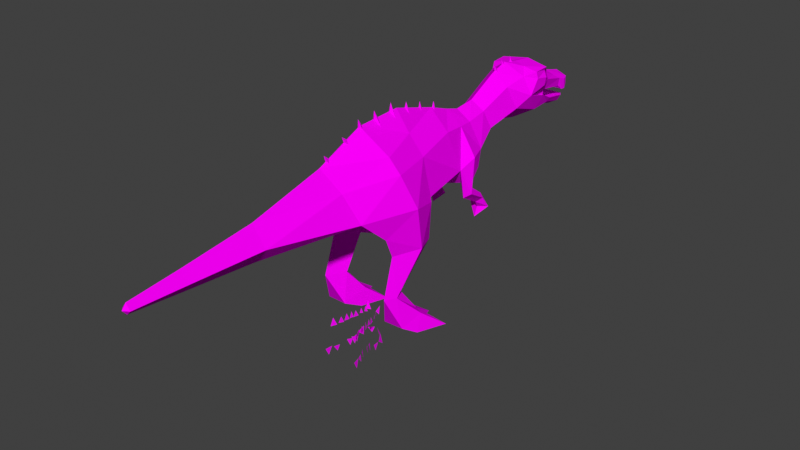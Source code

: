 # Source: Suchomimus_Baby_Roar.blend  (saved by Blender 4.3.34; exported with 4.5.12 LTS)
import bpy
from mathutils import Matrix  # noqa: F401  (used for matrix-valued properties, if any)

bpy.ops.wm.read_factory_settings(use_empty=True)
scene = bpy.context.scene
scene.name = 'Scene'

# ---- collections
col_collection = bpy.data.collections.new('Collection'); scene.collection.children.link(col_collection)

# ---- images (referenced by path relative to the original .blend; pixels are not part of the script)
import os
ASSET_DIR = os.environ.get("B2B_ASSET_DIR", "")  # directory of the original .blend (textures are referenced by path, not embedded)
HERE = os.path.dirname(os.path.abspath(__file__))  # packed textures are extracted next to this script under _unpacked/

def load_image(name, relpath, width, height, colorspace="sRGB"):
    """Load a texture the original file referenced (path relative to the .blend, or extracted next to this script)."""
    p = next((c for c in (os.path.join(HERE, relpath), os.path.join(ASSET_DIR, relpath)) if relpath and os.path.exists(c)), "")
    if p:
        img = bpy.data.images.load(p, check_existing=True)
        img.name = name
    else:  # same state as the original file: an image datablock whose file is absent (Cycles renders it pink)
        img = bpy.data.images.new(name, width, height)
        img.source = "FILE"
        img.filepath = "//" + (relpath or name)
    img.colorspace_settings.name = colorspace
    return img
img_suchomimus_evo_4_jpg = load_image('Suchomimus evo 4.jpg', 'Suchomimus evo 4.jpg', 1024, 1024, 'sRGB')

# ---- materials (node trees are filled in below, after node groups)
mat_material1_006 = bpy.data.materials.new('material1.006')
mat_material1_006.use_transparent_shadow = False
mat_material1_006.roughness = 1.0
mat_material1_007 = bpy.data.materials.new('material1.007')
mat_material1_007.use_transparent_shadow = False
mat_material1_007.roughness = 1.0

# ---- material node trees
mat_material1_006.use_nodes = True; mat_material1_006.node_tree.nodes.clear()
_N = mat_material1_006.node_tree.nodes; _L = mat_material1_006.node_tree.links
n0 = _N.new('ShaderNodeBsdfPrincipled'); n0.name = 'Principled BSDF'; n0.location = (0, 300)
n0.inputs[2].default_value = 1.0
n0.inputs[13].default_value = 0.0
n1 = _N.new('ShaderNodeOutputMaterial'); n1.name = 'Material Output'; n1.location = (280, 300)
n2 = _N.new('ShaderNodeTexImage'); n2.name = 'Image Texture'; n2.location = (-480, 300)
n2.image = img_suchomimus_evo_4_jpg
_L.new(n2.outputs[0], n0.inputs[0])
_L.new(n0.outputs[0], n1.inputs[0])
n1.is_active_output = True
mat_material1_007.use_nodes = True; mat_material1_007.node_tree.nodes.clear()
_N = mat_material1_007.node_tree.nodes; _L = mat_material1_007.node_tree.links
n0 = _N.new('ShaderNodeBsdfPrincipled'); n0.name = 'Principled BSDF'; n0.location = (0, 300)
n0.inputs[2].default_value = 1.0
n0.inputs[13].default_value = 0.0
n1 = _N.new('ShaderNodeOutputMaterial'); n1.name = 'Material Output'; n1.location = (280, 300)
n2 = _N.new('ShaderNodeTexImage'); n2.name = 'Image Texture'; n2.location = (-480, 300)
n2.image = img_suchomimus_evo_4_jpg
_L.new(n2.outputs[0], n0.inputs[0])
_L.new(n0.outputs[0], n1.inputs[0])
n1.is_active_output = True

# ---- world
world_world = bpy.data.worlds.new('World'); scene.world = world_world
world_world.use_nodes = True; world_world.node_tree.nodes.clear()
_N = world_world.node_tree.nodes; _L = world_world.node_tree.links
n0 = _N.new('ShaderNodeOutputWorld'); n0.name = 'World Output'; n0.location = (300, 300)
n1 = _N.new('ShaderNodeBackground'); n1.name = 'Background'; n1.location = (10, 300)
n1.inputs[0].default_value = (0.05088, 0.05088, 0.05088, 1.0)
_L.new(n1.outputs[0], n0.inputs[0])
n0.is_active_output = True
world_world.color = (0.05088, 0.05088, 0.05088)
world_world.use_sun_shadow = False
world_world.sun_shadow_jitter_overblur = 0.0

# ---- meshes
me_suchomimus_evo_4_baby = bpy.data.meshes.new('Suchomimus evo 4 baby')
me_suchomimus_evo_4_baby.from_pydata([(12.43, 34.67, -33.44), (9.151, 35.38, -36.78), (9.43, 31.06, -42.66), (11.78, 46.98, -35.47), (9.753, 41.45, -40.47), (10.16, 33.1, -31.97), (10.29, 43.76, -29.86), (7.389, 59.65, -84.26), (4.81, 56.09, -96.35), (3.607, 55.08, -102.6), (0.0, 55.41, -103.7), (8.322, 64.3, -80.36), (4.753, 60.73, -87.07), (9.503, 62.94, -74.44), (6.501, 64.26, -69.96), (8.962, 65.28, -74.22), (7.38, 50.61, -76.4), (0.0, 46.45, -74.35), (0.0, 47.78, -67.88), (7.189, 54.0, -65.53), (5.375, 49.73, -87.68), (0.0, 46.91, -86.75), (2.909, 46.46, 78.1), (1.584, 46.3, 96.14), (15.4, 0.3573, -1.789), (14.77, 6.788, -1.905), (12.42, 0.173, -11.52), (10.28, 6.788, -2.516), (9.884, 0.3558, -1.89), (12.5, 14.42, 11.34), (8.552, 3.115, 6.575), (6.298, 6.787, -1.039), (12.19, 28.07, 7.016), (16.37, 28.56, -2.518), (12.85, 27.68, -10.51), (12.49, 14.28, 3.133), (18.04, 0.324, 1.588), (18.0, 6.796, -0.227), (21.76, 0.2293, -8.55), (5.102, 46.82, 52.37), (3.307, 0.2291, -9.01), (6.459, 0.3238, 0.6342), (5.177, 62.18, -62.17), (15.71, 3.115, 6.371), (14.44, 14.28, 7.366), (7.437, 60.1, -83.72), (9.329, 59.18, -79.15), (9.558, 61.99, -79.78), (9.503, 62.94, -74.44), (9.607, 54.78, -11.16), (9.988, 39.38, -12.76), (13.63, 40.84, -10.53), (2.832, 47.57, -99.98), (3.758, 47.07, -97.39), (4.775, 49.24, -97.82), (4.235, 56.89, -50.12), (0.0, 60.44, -48.86), (0.0, 66.58, -60.55), (0.0, 52.34, -103.8), (0.0, 53.3, -103.0), (3.056, 48.84, -100.6), (0.0, 48.36, -99.32), (9.099, 65.61, -80.11), (0.0, 48.5, -101.6), (5.112, 61.92, -9.805), (9.25, 59.75, 4.539), (0.0, 68.31, 7.393), (0.0, 69.07, -9.705), (7.704, 30.31, -2.861), (8.957, 14.26, 4.712), (16.89, 43.28, 0.2407), (12.34, 35.04, 10.06), (7.286, 57.42, -26.54), (0.0, 56.98, -101.8), (2.954, 56.99, -98.68), (0.0, 57.69, -98.81), (0.0, 49.16, -97.75), (5.092, 51.51, -99.49), (4.78, 54.95, -99.81), (4.112, 52.53, -101.8), (5.216, 51.7, -97.44), (0.0, 52.9, -94.73), (0.0, 52.84, -97.71), (4.926, 53.49, -95.28), (0.0, 51.19, -88.66), (6.159, 51.27, -88.17), (3.894, 66.39, -73.93), (0.0, 68.78, -67.52), (0.0, 67.47, -74.08), (0.0, 64.2, -26.85), (0.0, 32.81, -20.05), (0.0, 30.57, -2.259), (7.564, 65.52, -80.27), (0.0, 38.83, -40.99), (0.0, 41.48, -43.9), (0.0, 59.53, -40.98), (4.941, 55.93, -41.53), (7.274, 54.14, -82.48), (0.0, 53.4, -82.94), (9.751, 57.93, -70.38), (0.0, 57.81, -70.65), (7.373, 54.67, -68.46), (7.598, 59.76, -68.75), (6.45, 58.58, -83.49), (6.713, 52.42, -82.39), (5.727, 52.86, 21.87), (0.0, 60.64, 25.01), (12.79, 54.58, 3.578), (10.65, 43.13, 19.18), (0.0, 37.97, 19.26), (3.925, 57.98, -93.35), (9.725, 28.82, -39.47), (7.091, 36.86, -34.59), (0.0, 36.37, -29.49), (9.208, 26.4, -41.2), (5.398, 26.44, -42.68), (8.701, 27.16, -44.59), (8.64, 24.74, -43.69), (12.66, 26.83, -42.92), (8.967, 22.83, -40.16), (11.79, 30.53, -40.73), (6.9, 30.53, -40.44), (6.005, 50.69, -52.31), (0.0, 46.21, -53.92), (0.0, 48.4, -64.04), (0.0, 61.24, -35.14), (6.045, 56.59, -35.2), (0.0, 56.64, -82.2), (7.08, 56.17, -83.02), (0.0, 45.06, -97.0), (0.0, 45.68, -100.2), (0.0, 46.49, -92.45), (0.0, 52.96, -101.2), (0.0, 59.12, -93.71), (8.819, 46.97, -43.0), (0.0, 37.36, -36.81), (0.0, 61.24, -88.43), (0.0, 66.54, -82.09), (1.339, 63.98, -63.71), (0.0, 69.48, -61.27), (1.339, 65.07, -67.56), (0.0, 70.27, -65.58), (1.339, 64.78, -71.85), (0.0, 70.12, -70.62), (1.339, 60.2, -28.14), (0.0, 65.92, -28.21), (1.463, 60.99, -21.74), (0.0, 67.94, -21.11), (1.708, 64.53, -14.57), (0.0, 69.72, -14.39), (0.0, 64.38, -16.49), (1.92, 65.75, -7.435), (0.0, 71.61, -6.993), (0.0, 65.88, -9.359), (2.163, 65.13, -0.6045), (0.0, 71.3, 0.742), (0.0, 65.89, -2.67), (2.163, 63.55, 6.262), (0.0, 70.68, 7.972), (0.0, 65.61, 4.486), (2.163, 61.11, 11.09), (0.0, 67.27, 15.22), (1.92, 57.09, 19.44), (0.0, 63.97, 23.07), (0.0, 59.71, 17.7), (0.0, 63.75, -62.05), (0.0, 64.56, -70.08), (0.0, 61.24, -26.4), (0.0, 62.87, -19.97), (0.0, 65.06, -12.77), (0.0, 66.2, -5.631), (0.0, 65.7, 1.036), (0.0, 64.52, 7.999), (-12.43, 34.67, -33.44), (-9.151, 35.38, -36.78), (-11.78, 46.98, -35.47), (-9.753, 41.45, -40.47), (-10.29, 43.76, -29.86), (-10.16, 33.1, -31.97), (-4.81, 56.09, -96.35), (-7.389, 59.65, -84.26), (-3.607, 55.08, -102.6), (-4.753, 60.73, -87.07), (-8.962, 65.28, -74.22), (-6.501, 64.26, -69.96), (-7.38, 50.61, -76.4), (-7.189, 54.0, -65.53), (-5.375, 49.73, -87.68), (-2.909, 46.46, 78.1), (0.0, 50.37, 78.1), (0.0, 48.38, 96.13), (-1.584, 46.3, 96.14), (-15.4, 0.3584, -1.788), (-12.42, 0.1727, -11.51), (-14.77, 6.791, -1.904), (-10.28, 6.791, -2.515), (-9.884, 0.357, -1.889), (-8.553, 3.117, 6.576), (-12.5, 14.42, 11.34), (-12.19, 28.07, 7.018), (-7.704, 30.31, -2.86), (-16.37, 28.56, -2.516), (-12.49, 14.28, 3.137), (-12.85, 27.67, -10.51), (-18.04, 0.3256, 1.589), (-21.76, 0.2293, -8.549), (-18.0, 6.798, -0.2262), (-5.102, 46.82, 52.37), (0.0, 43.2, 78.1), (0.0, 41.09, 52.25), (-3.307, 0.2292, -9.008), (-6.459, 0.3254, 0.6357), (-6.298, 6.789, -1.038), (-5.177, 62.18, -62.17), (-15.71, 3.117, 6.372), (-14.44, 14.28, 7.37), (-7.437, 60.1, -83.72), (-9.558, 61.99, -79.78), (-9.329, 59.18, -79.15), (-9.607, 54.78, -11.16), (-13.63, 40.84, -10.53), (-9.988, 39.38, -12.76), (0.0, 46.5, 97.6), (-2.832, 47.57, -99.98), (-4.775, 49.24, -97.82), (-3.758, 47.07, -97.39), (-4.235, 56.89, -50.12), (-4.112, 52.53, -101.8), (-3.056, 48.84, -100.6), (-9.099, 65.61, -80.11), (0.0, 53.64, 52.32), (-5.112, 61.92, -9.805), (-9.25, 59.75, 4.539), (-8.957, 14.26, 4.716), (-16.89, 43.28, 0.2407), (-12.34, 35.05, 10.06), (-7.286, 57.42, -26.54), (-2.954, 56.99, -98.68), (-4.78, 54.95, -99.81), (-4.926, 53.49, -95.28), (-5.092, 51.51, -99.49), (-5.216, 51.7, -97.44), (-6.159, 51.27, -88.17), (-3.894, 66.39, -73.93), (-7.564, 65.52, -80.27), (-6.045, 56.59, -35.2), (-4.941, 55.93, -41.53), (-7.274, 54.14, -82.48), (-7.373, 54.67, -68.46), (-6.713, 52.42, -82.39), (-6.45, 58.58, -83.49), (-7.598, 59.76, -68.75), (-5.727, 52.86, 21.87), (-12.79, 54.58, 3.578), (-10.65, 43.13, 19.18), (-3.925, 57.98, -93.35), (-5.398, 26.44, -42.68), (-9.43, 31.06, -42.66), (-8.64, 24.74, -43.69), (-9.208, 26.4, -41.2), (-9.725, 28.82, -39.47), (-6.9, 30.53, -40.44), (-12.66, 26.83, -42.92), (-8.701, 27.16, -44.59), (-11.79, 30.53, -40.73), (-8.967, 22.83, -40.16), (-7.091, 36.86, -34.59), (-6.005, 50.69, -52.31), (-8.322, 64.3, -80.36), (-9.503, 62.94, -74.44), (-7.08, 56.17, -83.02), (-9.751, 57.93, -70.38), (-8.819, 46.97, -43.0), (0.0, 44.77, 96.13), (-1.339, 63.98, -63.71), (0.0, 65.42, -65.36), (-1.339, 65.07, -67.56), (0.0, 65.9, -69.31), (-1.339, 64.78, -71.85), (0.0, 65.31, -73.71), (-1.339, 60.2, -28.14), (0.0, 60.65, -30.07), (-1.463, 60.99, -21.74), (0.0, 62.05, -23.67), (-1.708, 64.53, -14.57), (-1.92, 65.75, -7.435), (-2.163, 65.13, -0.6045), (-2.163, 63.55, 6.262), (-2.163, 61.11, 11.09), (0.0, 63.32, 9.344), (-1.92, 57.09, 19.44), (0.0, 64.56, -65.85), (0.0, 61.18, 12.81), (0.0, 57.9, 21.15)], [], [(81, 241, 82), (81, 82, 80), (77, 80, 82), (241, 81, 239), (127, 239, 81), (83, 127, 81), (80, 83, 81), (239, 127, 270), (100, 270, 127), (128, 100, 127), (127, 83, 128), (270, 100, 271), (100, 128, 99), (194, 192, 205), (192, 194, 193), (215, 194, 206), (194, 215, 202), (202, 195, 194), (206, 194, 205), (194, 195, 193), (204, 206, 205), (214, 215, 206), (25, 38, 24), (24, 26, 25), (44, 25, 35), (25, 44, 37), (35, 25, 27), (37, 38, 25), (25, 26, 27), (36, 38, 37), (43, 37, 44), (260, 262, 259), (259, 262, 265), (260, 259, 256), (259, 265, 256), (260, 264, 262), (260, 256, 261), (111, 114, 118), (114, 119, 118), (111, 115, 114), (114, 115, 119), (111, 118, 120), (111, 121, 115), (79, 82, 132), (82, 79, 77), (132, 59, 79), (79, 59, 58), (82, 227, 132), (132, 227, 59), (227, 58, 59), (227, 82, 240), (240, 82, 241), (165, 138, 139), (138, 275, 139), (165, 139, 274), (274, 139, 275), (37, 43, 36), (44, 29, 43), (41, 43, 30), (43, 41, 36), (43, 29, 30), (69, 30, 29), (30, 31, 41), (30, 69, 31), (27, 69, 35), (69, 27, 31), (28, 40, 27), (40, 31, 27), (27, 26, 28), (40, 41, 31), (206, 204, 214), (215, 214, 198), (211, 214, 204), (214, 211, 197), (214, 197, 198), (197, 233, 198), (197, 211, 212), (233, 197, 212), (195, 233, 212), (233, 195, 202), (196, 195, 210), (210, 195, 212), (195, 196, 193), (210, 212, 211), (291, 140, 141), (140, 277, 141), (291, 141, 276), (276, 141, 277), (49, 70, 51), (49, 65, 107), (105, 107, 65), (65, 106, 105), (65, 49, 64), (106, 65, 66), (64, 66, 65), (64, 49, 72), (6, 49, 50), (49, 6, 72), (49, 51, 50), (51, 33, 34), (34, 50, 51), (6, 50, 90), (68, 90, 50), (50, 34, 68), (126, 72, 6), (112, 5, 6), (64, 72, 89), (72, 125, 89), (125, 72, 126), (89, 67, 64), (66, 64, 67), (121, 5, 112), (5, 121, 111), (120, 5, 111), (90, 68, 91), (35, 68, 34), (68, 35, 69), (200, 90, 91), (202, 200, 233), (200, 202, 203), (202, 201, 203), (201, 202, 215), (201, 220, 203), (215, 199, 201), (199, 215, 198), (33, 35, 34), (32, 44, 33), (35, 33, 44), (44, 32, 29), (173, 177, 175), (174, 261, 257), (257, 173, 174), (264, 178, 173), (177, 173, 178), (173, 257, 264), (178, 264, 260), (261, 178, 260), (178, 261, 266), (266, 177, 178), (113, 266, 135), (266, 113, 177), (113, 90, 177), (113, 135, 112), (113, 6, 90), (166, 142, 143), (142, 279, 143), (166, 143, 278), (278, 143, 279), (87, 86, 88), (86, 87, 14), (137, 88, 86), (86, 62, 137), (86, 15, 62), (86, 14, 15), (12, 137, 62), (12, 62, 11), (11, 62, 15), (15, 13, 11), (13, 15, 14), (99, 13, 14), (99, 46, 13), (14, 57, 42), (14, 42, 99), (99, 19, 16), (99, 42, 19), (16, 97, 99), (55, 19, 42), (57, 55, 42), (57, 226, 56), (226, 57, 213), (55, 57, 56), (55, 134, 122), (134, 55, 96), (56, 96, 55), (19, 55, 122), (56, 246, 95), (246, 56, 226), (96, 56, 95), (134, 96, 126), (96, 125, 126), (125, 96, 95), (123, 134, 94), (134, 123, 122), (123, 19, 122), (123, 272, 267), (272, 123, 94), (186, 123, 267), (123, 186, 124), (19, 123, 124), (124, 18, 19), (18, 16, 19), (124, 186, 18), (18, 185, 17), (185, 18, 186), (16, 18, 17), (271, 185, 186), (271, 186, 213), (186, 226, 213), (226, 186, 267), (272, 226, 267), (226, 272, 246), (272, 245, 246), (246, 125, 95), (125, 246, 245), (185, 271, 247), (247, 187, 185), (187, 17, 185), (187, 247, 242), (187, 131, 21), (131, 187, 225), (187, 224, 225), (224, 187, 242), (17, 187, 21), (20, 21, 131), (20, 17, 21), (131, 225, 129), (131, 129, 53), (131, 53, 20), (223, 129, 225), (223, 225, 224), (223, 224, 228), (223, 63, 130), (129, 223, 130), (228, 63, 223), (52, 129, 130), (129, 52, 53), (54, 20, 53), (52, 54, 53), (52, 130, 63), (52, 60, 54), (60, 52, 63), (20, 54, 85), (20, 97, 16), (97, 20, 85), (17, 20, 16), (112, 6, 113), (177, 90, 221), (245, 177, 236), (177, 219, 236), (219, 177, 221), (90, 200, 221), (203, 221, 200), (221, 203, 220), (219, 221, 220), (231, 236, 219), (219, 232, 231), (232, 219, 253), (219, 234, 253), (219, 220, 234), (231, 89, 236), (236, 125, 245), (125, 236, 89), (89, 231, 67), (66, 231, 232), (250, 248, 251), (248, 250, 249), (103, 101, 104), (101, 103, 102), (22, 273, 208), (273, 22, 23), (39, 189, 22), (208, 39, 22), (190, 22, 189), (22, 190, 23), (39, 208, 209), (105, 39, 108), (209, 108, 39), (271, 218, 270), (268, 182, 180), (183, 268, 269), (182, 268, 229), (268, 183, 229), (137, 182, 229), (243, 137, 229), (243, 229, 183), (243, 183, 184), (269, 184, 183), (271, 184, 269), (271, 269, 218), (184, 57, 87), (57, 184, 213), (87, 243, 184), (184, 271, 213), (137, 243, 88), (243, 87, 88), (57, 14, 87), (1, 3, 0), (5, 120, 0), (6, 0, 3), (0, 6, 5), (2, 0, 120), (0, 2, 1), (3, 1, 4), (4, 1, 112), (121, 1, 2), (167, 144, 145), (144, 281, 145), (167, 145, 280), (280, 145, 281), (61, 54, 60), (60, 63, 61), (61, 224, 76), (224, 61, 228), (228, 61, 63), (54, 61, 76), (54, 84, 85), (84, 54, 76), (224, 84, 76), (168, 146, 147), (146, 283, 147), (168, 147, 282), (282, 147, 283), (1, 121, 112), (3, 126, 6), (3, 134, 126), (3, 4, 134), (112, 93, 4), (93, 134, 4), (93, 112, 135), (266, 93, 135), (93, 266, 176), (272, 93, 176), (93, 272, 94), (134, 93, 94), (176, 266, 174), (261, 174, 266), (174, 175, 176), (175, 272, 176), (175, 245, 272), (175, 174, 173), (175, 177, 245), (169, 148, 149), (148, 150, 149), (169, 149, 284), (284, 149, 150), (105, 230, 39), (189, 39, 230), (108, 209, 109), (209, 254, 109), (254, 209, 207), (208, 207, 209), (252, 254, 207), (230, 252, 207), (189, 207, 188), (207, 189, 230), (207, 208, 188), (273, 188, 208), (188, 273, 191), (190, 188, 191), (188, 190, 189), (222, 191, 273), (191, 222, 190), (252, 230, 106), (230, 105, 106), (128, 83, 8), (128, 7, 46), (99, 128, 46), (128, 8, 7), (8, 110, 7), (78, 8, 80), (110, 8, 74), (83, 80, 8), (8, 78, 74), (231, 66, 67), (252, 232, 253), (106, 232, 252), (232, 106, 66), (253, 254, 252), (253, 234, 254), (235, 200, 254), (200, 109, 254), (234, 235, 254), (234, 201, 235), (220, 201, 234), (235, 201, 199), (200, 235, 199), (109, 200, 91), (200, 198, 233), (198, 200, 199), (109, 68, 108), (68, 109, 91), (107, 105, 108), (71, 108, 68), (107, 108, 70), (70, 108, 71), (68, 32, 71), (68, 29, 32), (29, 68, 69), (70, 71, 33), (71, 32, 33), (33, 51, 70), (49, 107, 70), (170, 151, 152), (151, 153, 152), (170, 152, 285), (285, 152, 153), (256, 258, 263), (256, 265, 258), (257, 256, 263), (256, 257, 261), (257, 262, 264), (262, 257, 263), (258, 262, 263), (262, 258, 265), (115, 116, 117), (115, 117, 119), (2, 115, 121), (115, 2, 116), (2, 118, 116), (118, 2, 120), (117, 116, 118), (118, 119, 117), (268, 218, 269), (218, 268, 180), (11, 46, 7), (46, 11, 48), (171, 154, 155), (154, 156, 155), (171, 155, 286), (286, 155, 156), (216, 217, 244), (216, 218, 217), (217, 269, 244), (269, 217, 218), (45, 47, 92), (45, 46, 47), (47, 48, 92), (48, 47, 46), (84, 224, 242), (242, 98, 84), (98, 85, 84), (85, 98, 97), (247, 100, 98), (98, 242, 247), (100, 97, 98), (97, 100, 99), (100, 247, 271), (172, 157, 158), (157, 159, 158), (172, 158, 287), (287, 158, 159), (292, 160, 161), (160, 289, 161), (292, 161, 288), (288, 161, 289), (293, 162, 163), (162, 164, 163), (293, 163, 290), (290, 163, 164), (238, 237, 181), (179, 237, 238), (73, 237, 75), (73, 10, 181), (73, 9, 10), (181, 58, 227), (181, 227, 238), (181, 10, 58), (241, 238, 240), (238, 241, 179), (240, 238, 227), (239, 179, 241), (270, 179, 239), (270, 180, 179), (270, 218, 180), (7, 110, 12), (11, 7, 12), (133, 136, 110), (12, 110, 136), (74, 133, 110), (9, 73, 74), (133, 74, 75), (78, 9, 74), (73, 75, 74), (133, 255, 136), (133, 237, 255), (237, 133, 75), (182, 137, 136), (182, 136, 255), (137, 12, 136), (179, 180, 255), (180, 182, 255), (255, 237, 179), (181, 237, 73), (9, 79, 58), (9, 58, 10), (9, 78, 79), (77, 79, 78), (80, 77, 78), (23, 190, 222), (222, 273, 23)])
_uv = me_suchomimus_evo_4_baby.uv_layers.new(name='UVMap')
_uv.uv.foreach_set('vector', [0.0355, 0.888, 0.0041, 0.8717, 0.0303, 0.8715, 0.0355, 0.888, 0.0303, 0.8715, 0.0041, 0.8717, 0.0044, 0.8573, 0.0041, 0.8717, 0.0303, 0.8715, 0.0041, 0.8717, 0.0355, 0.888, 0.0045, 0.8883, 0.0423, 0.9124, 0.0045, 0.8883, 0.0355, 0.888, 0.0045, 0.8883, 0.0423, 0.9124, 0.0355, 0.888, 0.0041, 0.8717, 0.0045, 0.8883, 0.0355, 0.888, 0.0045, 0.8883, 0.0423, 0.9124, 0.0051, 0.92, 0.0479, 0.9374, 0.0051, 0.92, 0.0423, 0.9124, 0.0051, 0.92, 0.0479, 0.9374, 0.0423, 0.9124, 0.0423, 0.9124, 0.0045, 0.8883, 0.0051, 0.92, 0.0051, 0.92, 0.0479, 0.9374, 0.0068, 0.987, 0.0479, 0.9374, 0.0051, 0.92, 0.0068, 0.987, 0.7679, 0.8478, 0.7837, 0.8927, 0.7722, 0.9871, 0.7837, 0.8927, 0.7679, 0.8478, 0.8631, 0.9348, 0.6665, 0.7085, 0.7679, 0.8478, 0.7321, 0.8466, 0.7679, 0.8478, 0.6665, 0.7085, 0.7271, 0.7062, 0.7271, 0.7062, 0.7965, 0.825, 0.7679, 0.8478, 0.7321, 0.8466, 0.7679, 0.8478, 0.7722, 0.9871, 0.7679, 0.8478, 0.7965, 0.825, 0.8631, 0.9348, 0.6961, 0.9055, 0.7321, 0.8466, 0.7722, 0.9871, 0.6659, 0.8364, 0.6665, 0.7085, 0.7321, 0.8466, 0.7679, 0.8478, 0.7722, 0.9871, 0.7837, 0.8927, 0.7837, 0.8927, 0.8631, 0.9348, 0.7679, 0.8478, 0.6665, 0.7085, 0.7679, 0.8478, 0.7271, 0.7062, 0.7679, 0.8478, 0.6665, 0.7085, 0.7321, 0.8466, 0.7271, 0.7062, 0.7679, 0.8478, 0.7965, 0.825, 0.7321, 0.8466, 0.7722, 0.9871, 0.7679, 0.8478, 0.7679, 0.8478, 0.8631, 0.9348, 0.7965, 0.825, 0.6961, 0.9055, 0.7722, 0.9871, 0.7321, 0.8466, 0.6659, 0.8364, 0.7321, 0.8466, 0.6665, 0.7085, 0.6638, 0.0482, 0.6898, 0.0772, 0.6966, 0.0499, 0.6966, 0.0499, 0.6898, 0.0772, 0.7211, 0.0736, 0.6638, 0.0482, 0.6966, 0.0499, 0.7007, 0.0195, 0.6966, 0.0499, 0.7449, 0.0295, 0.7007, 0.0195, 0.6638, 0.0482, 0.6524, 0.0684, 0.6898, 0.0772, 0.6638, 0.0482, 0.7007, 0.0195, 0.658, 0.0214, 0.6638, 0.0482, 0.6966, 0.0499, 0.6898, 0.0772, 0.6966, 0.0499, 0.7211, 0.0736, 0.6898, 0.0772, 0.6638, 0.0482, 0.7007, 0.0195, 0.6966, 0.0499, 0.6966, 0.0499, 0.7007, 0.0195, 0.7449, 0.0295, 0.6638, 0.0482, 0.6898, 0.0772, 0.6524, 0.0684, 0.6638, 0.0482, 0.658, 0.0214, 0.7007, 0.0195, 0.0076, 0.845, 0.0303, 0.8715, 0.0295, 0.8597, 0.0303, 0.8715, 0.0076, 0.845, 0.0044, 0.8573, 0.0295, 0.8597, 0.0284, 0.8497, 0.0076, 0.845, 0.0076, 0.845, 0.0284, 0.8497, 0.0219, 0.8348, 0.0303, 0.8715, 0.0076, 0.845, 0.0295, 0.8597, 0.0295, 0.8597, 0.0076, 0.845, 0.0284, 0.8497, 0.0076, 0.845, 0.0219, 0.8348, 0.0284, 0.8497, 0.0076, 0.845, 0.0303, 0.8715, 0.0044, 0.8573, 0.0044, 0.8573, 0.0303, 0.8715, 0.0041, 0.8717, 0.8758, 0.564, 0.8105, 0.5855, 0.8438, 0.7249, 0.8105, 0.5855, 0.7809, 0.5965, 0.8438, 0.7249, 0.8526, 0.572, 0.8438, 0.7249, 0.8289, 0.5857, 0.8289, 0.5857, 0.8438, 0.7249, 0.7676, 0.5983, 0.7321, 0.8466, 0.6659, 0.8364, 0.6961, 0.9055, 0.6665, 0.7085, 0.6135, 0.705, 0.6659, 0.8364, 0.5943, 0.9305, 0.6659, 0.8364, 0.5773, 0.8463, 0.6659, 0.8364, 0.5943, 0.9305, 0.6961, 0.9055, 0.6659, 0.8364, 0.6135, 0.705, 0.5773, 0.8463, 0.5163, 0.74, 0.5773, 0.8463, 0.6135, 0.705, 0.5773, 0.8463, 0.5298, 0.8699, 0.5943, 0.9305, 0.5773, 0.8463, 0.5163, 0.74, 0.5298, 0.8699, 0.7965, 0.825, 0.7759, 0.6869, 0.7271, 0.7062, 0.7759, 0.6869, 0.7965, 0.825, 0.8347, 0.7725, 0.8475, 0.8574, 0.9214, 0.8722, 0.7965, 0.825, 0.9214, 0.8722, 0.8347, 0.7725, 0.7965, 0.825, 0.7965, 0.825, 0.8631, 0.9348, 0.8475, 0.8574, 0.9214, 0.8722, 0.8949, 0.7605, 0.8347, 0.7725, 0.7321, 0.8466, 0.6961, 0.9055, 0.6659, 0.8364, 0.6665, 0.7085, 0.6659, 0.8364, 0.6135, 0.705, 0.5943, 0.9305, 0.6659, 0.8364, 0.6961, 0.9055, 0.6659, 0.8364, 0.5943, 0.9305, 0.5773, 0.8463, 0.6659, 0.8364, 0.5773, 0.8463, 0.6135, 0.705, 0.5773, 0.8463, 0.5163, 0.74, 0.6135, 0.705, 0.5773, 0.8463, 0.5943, 0.9305, 0.5298, 0.8699, 0.5163, 0.74, 0.5773, 0.8463, 0.5298, 0.8699, 0.7965, 0.825, 0.7759, 0.6869, 0.8347, 0.7725, 0.7759, 0.6869, 0.7965, 0.825, 0.7271, 0.7062, 0.8475, 0.8574, 0.7965, 0.825, 0.9214, 0.8722, 0.9214, 0.8722, 0.7965, 0.825, 0.8347, 0.7725, 0.7965, 0.825, 0.8475, 0.8574, 0.8631, 0.9348, 0.9214, 0.8722, 0.8347, 0.7725, 0.8949, 0.7605, 0.8711, 0.5652, 0.8098, 0.582, 0.8438, 0.7249, 0.8098, 0.582, 0.7712, 0.5919, 0.8438, 0.7249, 0.8573, 0.5689, 0.8438, 0.7249, 0.8216, 0.5813, 0.8216, 0.5813, 0.8438, 0.7249, 0.763, 0.595, 0.3664, 0.4579, 0.236, 0.5876, 0.3638, 0.5987, 0.3664, 0.4579, 0.1807, 0.4413, 0.2104, 0.5066, 0.0824, 0.519, 0.2104, 0.5066, 0.1807, 0.4413, 0.1807, 0.4413, 0.0239, 0.4147, 0.0824, 0.519, 0.1807, 0.4413, 0.3664, 0.4579, 0.305, 0.4039, 0.0239, 0.4147, 0.1807, 0.4413, 0.1553, 0.3636, 0.305, 0.4039, 0.1553, 0.3636, 0.1807, 0.4413, 0.305, 0.4039, 0.3664, 0.4579, 0.532, 0.3943, 0.5885, 0.5375, 0.3664, 0.4579, 0.4187, 0.6012, 0.3664, 0.4579, 0.5885, 0.5375, 0.532, 0.3943, 0.3664, 0.4579, 0.3638, 0.5987, 0.4187, 0.6012, 0.3638, 0.5987, 0.272, 0.7003, 0.3339, 0.6991, 0.3339, 0.6991, 0.4187, 0.6012, 0.3638, 0.5987, 0.5885, 0.5375, 0.4187, 0.6012, 0.4883, 0.7073, 0.3993, 0.7303, 0.4883, 0.7073, 0.4187, 0.6012, 0.4187, 0.6012, 0.3339, 0.6991, 0.3993, 0.7303, 0.6395, 0.3766, 0.532, 0.3943, 0.5885, 0.5375, 0.6676, 0.6191, 0.6823, 0.591, 0.5885, 0.5375, 0.305, 0.4039, 0.532, 0.3943, 0.4968, 0.3112, 0.532, 0.3943, 0.6283, 0.2976, 0.4968, 0.3112, 0.6283, 0.2976, 0.532, 0.3943, 0.6395, 0.3766, 0.4968, 0.3112, 0.2948, 0.3347, 0.305, 0.4039, 0.1553, 0.3636, 0.305, 0.4039, 0.2948, 0.3347, 0.7308, 0.6498, 0.6823, 0.591, 0.6676, 0.6191, 0.6823, 0.591, 0.7308, 0.6498, 0.7435, 0.6292, 0.7636, 0.6181, 0.6823, 0.591, 0.7435, 0.6292, 0.4883, 0.7073, 0.3993, 0.7303, 0.4355, 0.7797, 0.2992, 0.8729, 0.3993, 0.7303, 0.3339, 0.6991, 0.3993, 0.7303, 0.2992, 0.8729, 0.328, 0.892, 0.3993, 0.7303, 0.4883, 0.7073, 0.4355, 0.7797, 0.2992, 0.8729, 0.3993, 0.7303, 0.328, 0.892, 0.3993, 0.7303, 0.2992, 0.8729, 0.3339, 0.6991, 0.2992, 0.8729, 0.272, 0.7003, 0.3339, 0.6991, 0.272, 0.7003, 0.2992, 0.8729, 0.2579, 0.8717, 0.272, 0.7003, 0.3638, 0.5987, 0.3339, 0.6991, 0.2579, 0.8717, 0.2034, 0.7419, 0.272, 0.7003, 0.2034, 0.7419, 0.2579, 0.8717, 0.2031, 0.8797, 0.272, 0.7003, 0.2992, 0.8729, 0.3339, 0.6991, 0.2034, 0.7419, 0.2579, 0.8717, 0.272, 0.7003, 0.2992, 0.8729, 0.272, 0.7003, 0.2579, 0.8717, 0.2579, 0.8717, 0.2034, 0.7419, 0.2031, 0.8797, 0.7018, 0.5625, 0.5885, 0.5375, 0.6403, 0.4801, 0.7384, 0.5505, 0.8095, 0.5663, 0.794, 0.5971, 0.794, 0.5971, 0.7018, 0.5625, 0.7384, 0.5505, 0.7636, 0.6181, 0.6823, 0.591, 0.7018, 0.5625, 0.5885, 0.5375, 0.7018, 0.5625, 0.6823, 0.591, 0.7018, 0.5625, 0.794, 0.5971, 0.7636, 0.6181, 0.6823, 0.591, 0.7636, 0.6181, 0.7435, 0.6292, 0.7308, 0.6498, 0.6823, 0.591, 0.7435, 0.6292, 0.6823, 0.591, 0.7308, 0.6498, 0.6676, 0.6191, 0.6676, 0.6191, 0.5885, 0.5375, 0.6823, 0.591, 0.5782, 0.6483, 0.6676, 0.6191, 0.6559, 0.6496, 0.6676, 0.6191, 0.5782, 0.6483, 0.5885, 0.5375, 0.5782, 0.6483, 0.4883, 0.7073, 0.5885, 0.5375, 0.5782, 0.6483, 0.6559, 0.6496, 0.6676, 0.6191, 0.5782, 0.6483, 0.5885, 0.5375, 0.4883, 0.7073, 0.8632, 0.57, 0.803, 0.5841, 0.8438, 0.7249, 0.803, 0.5841, 0.7647, 0.5889, 0.8438, 0.7249, 0.852, 0.5724, 0.8438, 0.7249, 0.8141, 0.5802, 0.8141, 0.5802, 0.8438, 0.7249, 0.7535, 0.5921, 0.3164, 0.0091, 0.3751, 0.0338, 0.3769, 0.0066, 0.3751, 0.0338, 0.3164, 0.0091, 0.3393, 0.065, 0.4406, 0.0216, 0.3769, 0.0066, 0.3751, 0.0338, 0.3751, 0.0338, 0.4207, 0.0664, 0.4406, 0.0216, 0.3751, 0.0338, 0.3848, 0.0637, 0.4207, 0.0664, 0.3751, 0.0338, 0.3393, 0.065, 0.3848, 0.0637, 0.4822, 0.0783, 0.4406, 0.0216, 0.4207, 0.0664, 0.4822, 0.0783, 0.4207, 0.0664, 0.4093, 0.0873, 0.4093, 0.0873, 0.4207, 0.0664, 0.3848, 0.0637, 0.3848, 0.0637, 0.3767, 0.0877, 0.4093, 0.0873, 0.3767, 0.0877, 0.3848, 0.0637, 0.3393, 0.065, 0.3368, 0.1378, 0.3767, 0.0877, 0.3393, 0.065, 0.3368, 0.1378, 0.3995, 0.1149, 0.3767, 0.0877, 0.3393, 0.065, 0.2487, 0.0246, 0.2631, 0.0867, 0.3393, 0.065, 0.2631, 0.0867, 0.3368, 0.1378, 0.3368, 0.1378, 0.2909, 0.2054, 0.3846, 0.2263, 0.3368, 0.1378, 0.2631, 0.0867, 0.2909, 0.2054, 0.3846, 0.2263, 0.4092, 0.1603, 0.3368, 0.1378, 0.148, 0.1377, 0.2909, 0.2054, 0.2631, 0.0867, 0.2487, 0.0246, 0.148, 0.1377, 0.2631, 0.0867, 0.2487, 0.0246, 0.148, 0.1377, 0.1541, 0.0705, 0.148, 0.1377, 0.2487, 0.0246, 0.2631, 0.0867, 0.148, 0.1377, 0.2487, 0.0246, 0.1541, 0.0705, 0.148, 0.1377, 0.0553, 0.292, 0.1578, 0.2077, 0.0553, 0.292, 0.148, 0.1377, 0.0723, 0.1755, 0.1541, 0.0705, 0.0723, 0.1755, 0.148, 0.1377, 0.2909, 0.2054, 0.148, 0.1377, 0.1578, 0.2077, 0.1541, 0.0705, 0.0723, 0.1755, 0.0719, 0.1186, 0.0723, 0.1755, 0.1541, 0.0705, 0.148, 0.1377, 0.0723, 0.1755, 0.1541, 0.0705, 0.0719, 0.1186, 0.0553, 0.292, 0.0723, 0.1755, 0.0212, 0.1925, 0.0723, 0.1755, 0.0127, 0.1348, 0.0212, 0.1925, 0.0127, 0.1348, 0.0723, 0.1755, 0.0719, 0.1186, 0.1821, 0.2808, 0.0553, 0.292, 0.1054, 0.3421, 0.0553, 0.292, 0.1821, 0.2808, 0.1578, 0.2077, 0.1821, 0.2808, 0.2909, 0.2054, 0.1578, 0.2077, 0.1821, 0.2808, 0.0553, 0.292, 0.1578, 0.2077, 0.0553, 0.292, 0.1821, 0.2808, 0.1054, 0.3421, 0.2909, 0.2054, 0.1821, 0.2808, 0.1578, 0.2077, 0.1821, 0.2808, 0.2909, 0.2054, 0.2566, 0.2651, 0.2909, 0.2054, 0.1821, 0.2808, 0.2566, 0.2651, 0.2566, 0.2651, 0.3065, 0.2745, 0.2909, 0.2054, 0.3065, 0.2745, 0.3846, 0.2263, 0.2909, 0.2054, 0.2566, 0.2651, 0.2909, 0.2054, 0.3065, 0.2745, 0.3065, 0.2745, 0.3846, 0.2263, 0.3726, 0.2786, 0.3846, 0.2263, 0.3065, 0.2745, 0.2909, 0.2054, 0.3846, 0.2263, 0.3065, 0.2745, 0.3726, 0.2786, 0.3368, 0.1378, 0.3846, 0.2263, 0.2909, 0.2054, 0.3368, 0.1378, 0.2909, 0.2054, 0.2631, 0.0867, 0.2909, 0.2054, 0.148, 0.1377, 0.2631, 0.0867, 0.148, 0.1377, 0.2909, 0.2054, 0.1578, 0.2077, 0.0553, 0.292, 0.148, 0.1377, 0.1578, 0.2077, 0.148, 0.1377, 0.0553, 0.292, 0.0723, 0.1755, 0.0553, 0.292, 0.0212, 0.1925, 0.0723, 0.1755, 0.0723, 0.1755, 0.0127, 0.1348, 0.0719, 0.1186, 0.0127, 0.1348, 0.0723, 0.1755, 0.0212, 0.1925, 0.3846, 0.2263, 0.3368, 0.1378, 0.4092, 0.1603, 0.4092, 0.1603, 0.4935, 0.2234, 0.3846, 0.2263, 0.4935, 0.2234, 0.3726, 0.2786, 0.3846, 0.2263, 0.4935, 0.2234, 0.4092, 0.1603, 0.4979, 0.1731, 0.4935, 0.2234, 0.5556, 0.2578, 0.4763, 0.2747, 0.5556, 0.2578, 0.4935, 0.2234, 0.6427, 0.2204, 0.4935, 0.2234, 0.6508, 0.2029, 0.6427, 0.2204, 0.6508, 0.2029, 0.4935, 0.2234, 0.4979, 0.1731, 0.3726, 0.2786, 0.4935, 0.2234, 0.4763, 0.2747, 0.4935, 0.2234, 0.4763, 0.2747, 0.5556, 0.2578, 0.4935, 0.2234, 0.3726, 0.2786, 0.4763, 0.2747, 0.5556, 0.2578, 0.6427, 0.2204, 0.6354, 0.2599, 0.5556, 0.2578, 0.6354, 0.2599, 0.6427, 0.2204, 0.5556, 0.2578, 0.6427, 0.2204, 0.4935, 0.2234, 0.682, 0.2286, 0.6354, 0.2599, 0.6427, 0.2204, 0.682, 0.2286, 0.6427, 0.2204, 0.6508, 0.2029, 0.682, 0.2286, 0.6508, 0.2029, 0.6942, 0.2176, 0.682, 0.2286, 0.719, 0.2467, 0.6841, 0.2646, 0.6354, 0.2599, 0.682, 0.2286, 0.6841, 0.2646, 0.6942, 0.2176, 0.719, 0.2467, 0.682, 0.2286, 0.682, 0.2286, 0.6354, 0.2599, 0.6841, 0.2646, 0.6354, 0.2599, 0.682, 0.2286, 0.6427, 0.2204, 0.6508, 0.2029, 0.4935, 0.2234, 0.6427, 0.2204, 0.682, 0.2286, 0.6508, 0.2029, 0.6427, 0.2204, 0.682, 0.2286, 0.6841, 0.2646, 0.719, 0.2467, 0.682, 0.2286, 0.6942, 0.2176, 0.6508, 0.2029, 0.6942, 0.2176, 0.682, 0.2286, 0.719, 0.2467, 0.4935, 0.2234, 0.6508, 0.2029, 0.4979, 0.1731, 0.4935, 0.2234, 0.4092, 0.1603, 0.3846, 0.2263, 0.4092, 0.1603, 0.4935, 0.2234, 0.4979, 0.1731, 0.3726, 0.2786, 0.4935, 0.2234, 0.3846, 0.2263, 0.6676, 0.6191, 0.5885, 0.5375, 0.5782, 0.6483, 0.5885, 0.5375, 0.4883, 0.7073, 0.4187, 0.6012, 0.6395, 0.3766, 0.5885, 0.5375, 0.532, 0.3943, 0.5885, 0.5375, 0.3664, 0.4579, 0.532, 0.3943, 0.3664, 0.4579, 0.5885, 0.5375, 0.4187, 0.6012, 0.4883, 0.7073, 0.3993, 0.7303, 0.4187, 0.6012, 0.3339, 0.6991, 0.4187, 0.6012, 0.3993, 0.7303, 0.4187, 0.6012, 0.3339, 0.6991, 0.3638, 0.5987, 0.3664, 0.4579, 0.4187, 0.6012, 0.3638, 0.5987, 0.305, 0.4039, 0.532, 0.3943, 0.3664, 0.4579, 0.3664, 0.4579, 0.1807, 0.4413, 0.305, 0.4039, 0.1807, 0.4413, 0.3664, 0.4579, 0.2104, 0.5066, 0.3664, 0.4579, 0.236, 0.5876, 0.2104, 0.5066, 0.3664, 0.4579, 0.3638, 0.5987, 0.236, 0.5876, 0.305, 0.4039, 0.4968, 0.3112, 0.532, 0.3943, 0.532, 0.3943, 0.6283, 0.2976, 0.6395, 0.3766, 0.6283, 0.2976, 0.532, 0.3943, 0.4968, 0.3112, 0.4968, 0.3112, 0.305, 0.4039, 0.2948, 0.3347, 0.1553, 0.3636, 0.305, 0.4039, 0.1807, 0.4413, 0.2851, 0.9827, 0.195, 0.9265, 0.1926, 0.9842, 0.195, 0.9265, 0.2851, 0.9827, 0.2712, 0.9378, 0.2851, 0.9827, 0.195, 0.9265, 0.2712, 0.9378, 0.195, 0.9265, 0.2851, 0.9827, 0.1926, 0.9842, 0.908, 0.5179, 0.9505, 0.6792, 0.9571, 0.5194, 0.9505, 0.6792, 0.908, 0.5179, 0.9249, 0.682, 0.8743, 0.2817, 0.8635, 0.5234, 0.908, 0.5179, 0.9571, 0.5194, 0.8743, 0.2817, 0.908, 0.5179, 0.9019, 0.6976, 0.908, 0.5179, 0.8635, 0.5234, 0.908, 0.5179, 0.9019, 0.6976, 0.9249, 0.682, 0.8743, 0.2817, 0.9571, 0.5194, 0.9493, 0.3024, 0.8264, 0.0511, 0.8743, 0.2817, 0.8976, 0.0251, 0.9493, 0.3024, 0.8976, 0.0251, 0.8743, 0.2817, 0.3368, 0.1378, 0.3995, 0.1149, 0.4461, 0.1379, 0.4093, 0.0873, 0.4822, 0.0783, 0.4409, 0.1069, 0.3848, 0.0637, 0.4093, 0.0873, 0.3767, 0.0877, 0.4822, 0.0783, 0.4093, 0.0873, 0.4207, 0.0664, 0.4093, 0.0873, 0.3848, 0.0637, 0.4207, 0.0664, 0.4406, 0.0216, 0.4822, 0.0783, 0.4207, 0.0664, 0.3751, 0.0338, 0.4406, 0.0216, 0.4207, 0.0664, 0.3751, 0.0338, 0.4207, 0.0664, 0.3848, 0.0637, 0.3751, 0.0338, 0.3848, 0.0637, 0.3393, 0.065, 0.3767, 0.0877, 0.3393, 0.065, 0.3848, 0.0637, 0.3368, 0.1378, 0.3393, 0.065, 0.3767, 0.0877, 0.3368, 0.1378, 0.3767, 0.0877, 0.3995, 0.1149, 0.3393, 0.065, 0.2487, 0.0246, 0.3164, 0.0091, 0.2487, 0.0246, 0.3393, 0.065, 0.2631, 0.0867, 0.3164, 0.0091, 0.3751, 0.0338, 0.3393, 0.065, 0.3393, 0.065, 0.3368, 0.1378, 0.2631, 0.0867, 0.4406, 0.0216, 0.3751, 0.0338, 0.3769, 0.0066, 0.3751, 0.0338, 0.3164, 0.0091, 0.3769, 0.0066, 0.2487, 0.0246, 0.3393, 0.065, 0.3164, 0.0091, 0.7384, 0.5505, 0.6403, 0.4801, 0.7018, 0.5625, 0.6823, 0.591, 0.7636, 0.6181, 0.7018, 0.5625, 0.5885, 0.5375, 0.7018, 0.5625, 0.6403, 0.4801, 0.7018, 0.5625, 0.5885, 0.5375, 0.6823, 0.591, 0.794, 0.5971, 0.7018, 0.5625, 0.7636, 0.6181, 0.7018, 0.5625, 0.794, 0.5971, 0.7384, 0.5505, 0.6403, 0.4801, 0.7384, 0.5505, 0.7338, 0.5103, 0.7338, 0.5103, 0.7384, 0.5505, 0.776, 0.5343, 0.8095, 0.5663, 0.7384, 0.5505, 0.794, 0.5971, 0.8705, 0.5688, 0.8056, 0.5924, 0.8438, 0.7249, 0.8056, 0.5924, 0.777, 0.6008, 0.8438, 0.7249, 0.846, 0.5799, 0.8438, 0.7249, 0.8237, 0.5912, 0.8237, 0.5912, 0.8438, 0.7249, 0.7634, 0.6018, 0.1539, 0.9608, 0.1368, 0.9905, 0.1584, 0.9859, 0.1584, 0.9859, 0.1705, 0.9707, 0.1539, 0.9608, 0.1539, 0.9608, 0.1368, 0.9905, 0.1327, 0.9549, 0.1368, 0.9905, 0.1539, 0.9608, 0.1584, 0.9859, 0.1584, 0.9859, 0.1539, 0.9608, 0.1705, 0.9707, 0.1368, 0.9905, 0.1539, 0.9608, 0.1327, 0.9549, 0.1368, 0.9905, 0.1079, 0.9507, 0.1115, 0.9912, 0.1079, 0.9507, 0.1368, 0.9905, 0.1327, 0.9549, 0.1368, 0.9905, 0.1079, 0.9507, 0.1327, 0.9549, 0.8775, 0.5671, 0.8076, 0.5976, 0.8438, 0.7251, 0.8076, 0.5976, 0.7851, 0.6109, 0.8438, 0.7251, 0.8428, 0.5823, 0.8438, 0.7251, 0.8319, 0.6001, 0.8319, 0.6001, 0.8438, 0.7251, 0.7688, 0.609, 0.7384, 0.5505, 0.8095, 0.5663, 0.776, 0.5343, 0.6403, 0.4801, 0.6395, 0.3766, 0.5885, 0.5375, 0.6403, 0.4801, 0.7032, 0.4516, 0.6395, 0.3766, 0.6403, 0.4801, 0.7338, 0.5103, 0.7032, 0.4516, 0.776, 0.5343, 0.7799, 0.4872, 0.7338, 0.5103, 0.7799, 0.4872, 0.7032, 0.4516, 0.7338, 0.5103, 0.7799, 0.4872, 0.776, 0.5343, 0.8009, 0.5157, 0.776, 0.5343, 0.7799, 0.4872, 0.8009, 0.5157, 0.7799, 0.4872, 0.776, 0.5343, 0.7338, 0.5103, 0.7032, 0.4516, 0.7799, 0.4872, 0.7338, 0.5103, 0.7799, 0.4872, 0.7032, 0.4516, 0.7696, 0.4294, 0.7032, 0.4516, 0.7799, 0.4872, 0.7696, 0.4294, 0.7338, 0.5103, 0.776, 0.5343, 0.7384, 0.5505, 0.8095, 0.5663, 0.7384, 0.5505, 0.776, 0.5343, 0.7384, 0.5505, 0.6403, 0.4801, 0.7338, 0.5103, 0.6403, 0.4801, 0.7032, 0.4516, 0.7338, 0.5103, 0.6403, 0.4801, 0.6395, 0.3766, 0.7032, 0.4516, 0.6403, 0.4801, 0.7384, 0.5505, 0.7018, 0.5625, 0.6403, 0.4801, 0.5885, 0.5375, 0.6395, 0.3766, 0.8729, 0.5615, 0.8234, 0.6328, 0.8439, 0.7254, 0.8234, 0.6328, 0.7865, 0.6023, 0.8439, 0.7254, 0.8413, 0.5846, 0.8439, 0.7254, 0.8234, 0.6328, 0.8234, 0.6328, 0.8439, 0.7254, 0.7574, 0.5989, 0.8264, 0.0511, 0.8198, 0.3177, 0.8743, 0.2817, 0.8635, 0.5234, 0.8743, 0.2817, 0.8198, 0.3177, 0.8976, 0.0251, 0.9493, 0.3024, 0.9802, 0.0276, 0.9495, 0.302, 0.8976, 0.0251, 0.9802, 0.0276, 0.8976, 0.0251, 0.9495, 0.302, 0.8765, 0.281, 0.9577, 0.5193, 0.8765, 0.281, 0.9495, 0.302, 0.8264, 0.0511, 0.8976, 0.0251, 0.8765, 0.281, 0.8273, 0.3185, 0.8264, 0.0511, 0.8765, 0.281, 0.8636, 0.5235, 0.8765, 0.281, 0.9082, 0.5179, 0.8765, 0.281, 0.8636, 0.5235, 0.8273, 0.3185, 0.8765, 0.281, 0.9577, 0.5193, 0.9082, 0.5179, 0.9502, 0.6815, 0.9082, 0.5179, 0.9577, 0.5193, 0.9082, 0.5179, 0.9502, 0.6815, 0.9254, 0.6887, 0.9037, 0.7007, 0.9082, 0.5179, 0.9254, 0.6887, 0.9082, 0.5179, 0.9037, 0.7007, 0.8636, 0.5235, 0.9343, 0.7482, 0.9254, 0.6887, 0.9502, 0.6815, 0.9254, 0.6887, 0.9343, 0.7482, 0.9037, 0.7007, 0.8264, 0.0511, 0.8273, 0.3185, 0.7521, 0.0952, 0.8198, 0.3177, 0.8264, 0.0511, 0.7521, 0.0952, 0.4461, 0.1379, 0.6056, 0.1578, 0.6215, 0.1325, 0.4461, 0.1379, 0.4409, 0.1069, 0.3995, 0.1149, 0.3368, 0.1378, 0.4461, 0.1379, 0.3995, 0.1149, 0.4461, 0.1379, 0.6215, 0.1325, 0.4409, 0.1069, 0.6215, 0.1325, 0.5619, 0.1053, 0.4409, 0.1069, 0.6695, 0.1439, 0.6215, 0.1325, 0.6368, 0.1775, 0.5619, 0.1053, 0.6215, 0.1325, 0.6548, 0.1203, 0.6056, 0.1578, 0.6368, 0.1775, 0.6215, 0.1325, 0.6215, 0.1325, 0.6695, 0.1439, 0.6548, 0.1203, 0.305, 0.4039, 0.1553, 0.3636, 0.2948, 0.3347, 0.0824, 0.519, 0.1807, 0.4413, 0.2104, 0.5066, 0.0239, 0.4147, 0.1807, 0.4413, 0.0824, 0.519, 0.1807, 0.4413, 0.0239, 0.4147, 0.1553, 0.3636, 0.2104, 0.5066, 0.1082, 0.6103, 0.0824, 0.519, 0.2104, 0.5066, 0.236, 0.5876, 0.1082, 0.6103, 0.1721, 0.6624, 0.1366, 0.7436, 0.1082, 0.6103, 0.1366, 0.7436, 0.0228, 0.6445, 0.1082, 0.6103, 0.236, 0.5876, 0.1721, 0.6624, 0.1082, 0.6103, 0.236, 0.5876, 0.272, 0.7003, 0.1721, 0.6624, 0.3638, 0.5987, 0.272, 0.7003, 0.236, 0.5876, 0.1721, 0.6624, 0.272, 0.7003, 0.2034, 0.7419, 0.1366, 0.7436, 0.1721, 0.6624, 0.2034, 0.7419, 0.0228, 0.6445, 0.1366, 0.7436, 0.0675, 0.7785, 0.1366, 0.7436, 0.2031, 0.8797, 0.1713, 0.896, 0.2031, 0.8797, 0.1366, 0.7436, 0.2034, 0.7419, 0.0228, 0.6445, 0.1366, 0.7436, 0.1082, 0.6103, 0.1366, 0.7436, 0.0228, 0.6445, 0.0675, 0.7785, 0.2104, 0.5066, 0.0824, 0.519, 0.1082, 0.6103, 0.1721, 0.6624, 0.1082, 0.6103, 0.1366, 0.7436, 0.2104, 0.5066, 0.1082, 0.6103, 0.236, 0.5876, 0.236, 0.5876, 0.1082, 0.6103, 0.1721, 0.6624, 0.1366, 0.7436, 0.2034, 0.7419, 0.1721, 0.6624, 0.1366, 0.7436, 0.2031, 0.8797, 0.2034, 0.7419, 0.2031, 0.8797, 0.1366, 0.7436, 0.1713, 0.896, 0.236, 0.5876, 0.1721, 0.6624, 0.272, 0.7003, 0.1721, 0.6624, 0.2034, 0.7419, 0.272, 0.7003, 0.272, 0.7003, 0.3638, 0.5987, 0.236, 0.5876, 0.3664, 0.4579, 0.2104, 0.5066, 0.236, 0.5876, 0.8755, 0.5667, 0.8234, 0.6328, 0.8439, 0.7256, 0.8234, 0.6328, 0.7869, 0.6074, 0.8439, 0.7256, 0.8428, 0.5859, 0.8439, 0.7256, 0.8234, 0.6328, 0.8234, 0.6328, 0.8439, 0.7256, 0.7596, 0.6035, 0.3686, 0.8918, 0.4069, 0.9323, 0.4255, 0.8931, 0.3686, 0.8918, 0.3503, 0.9878, 0.4069, 0.9323, 0.4472, 0.8324, 0.3686, 0.8918, 0.4255, 0.8931, 0.3686, 0.8918, 0.4472, 0.8324, 0.4074, 0.828, 0.4472, 0.8324, 0.5177, 0.9142, 0.4892, 0.8313, 0.5177, 0.9142, 0.4472, 0.8324, 0.4255, 0.892, 0.4236, 0.93, 0.5177, 0.9142, 0.4255, 0.892, 0.5177, 0.9142, 0.4236, 0.93, 0.4396, 0.9737, 0.3686, 0.8918, 0.4255, 0.8931, 0.4069, 0.9323, 0.3686, 0.8918, 0.4069, 0.9323, 0.3503, 0.9878, 0.4472, 0.8324, 0.3686, 0.8918, 0.4074, 0.828, 0.3686, 0.8918, 0.4472, 0.8324, 0.4255, 0.8931, 0.4472, 0.8324, 0.5177, 0.9142, 0.4255, 0.892, 0.5177, 0.9142, 0.4472, 0.8324, 0.4892, 0.8313, 0.4236, 0.93, 0.4255, 0.892, 0.5177, 0.9142, 0.5177, 0.9142, 0.4396, 0.9737, 0.4236, 0.93, 0.4093, 0.0873, 0.3995, 0.1149, 0.3767, 0.0877, 0.3995, 0.1149, 0.4093, 0.0873, 0.4409, 0.1069, 0.4093, 0.0873, 0.3995, 0.1149, 0.4409, 0.1069, 0.3995, 0.1149, 0.4093, 0.0873, 0.3767, 0.0877, 0.8907, 0.5138, 0.8234, 0.6328, 0.844, 0.7258, 0.8234, 0.6328, 0.7948, 0.6037, 0.844, 0.7258, 0.8149, 0.5755, 0.844, 0.7258, 0.8234, 0.6328, 0.8234, 0.6328, 0.844, 0.7258, 0.7574, 0.5906, 0.7873, 0.3754, 0.7233, 0.335, 0.7404, 0.2865, 0.7873, 0.3754, 0.7021, 0.3641, 0.7233, 0.335, 0.7233, 0.335, 0.6701, 0.3045, 0.7404, 0.2865, 0.6701, 0.3045, 0.7233, 0.335, 0.7021, 0.3641, 0.7873, 0.3754, 0.7233, 0.335, 0.7404, 0.2865, 0.7873, 0.3754, 0.7021, 0.3641, 0.7233, 0.335, 0.7233, 0.335, 0.6701, 0.3045, 0.7404, 0.2865, 0.6701, 0.3045, 0.7233, 0.335, 0.7021, 0.3641, 0.1079, 0.9507, 0.1368, 0.9905, 0.1115, 0.9912, 0.1115, 0.9912, 0.0834, 0.9455, 0.1079, 0.9507, 0.0834, 0.9455, 0.1115, 0.9912, 0.1079, 0.9507, 0.1115, 0.9912, 0.0834, 0.9455, 0.0844, 0.9922, 0.0844, 0.9922, 0.0488, 0.9386, 0.0834, 0.9455, 0.0834, 0.9455, 0.1115, 0.9912, 0.0844, 0.9922, 0.0488, 0.9386, 0.0844, 0.9922, 0.0834, 0.9455, 0.0844, 0.9922, 0.0488, 0.9386, 0.0054, 0.9884, 0.0488, 0.9386, 0.0844, 0.9922, 0.0054, 0.9884, 0.8825, 0.5612, 0.807, 0.5904, 0.844, 0.7258, 0.807, 0.5904, 0.7863, 0.6049, 0.844, 0.7258, 0.8446, 0.5722, 0.844, 0.7258, 0.8361, 0.5938, 0.8361, 0.5938, 0.844, 0.7258, 0.7645, 0.6028, 0.8826, 0.5493, 0.8023, 0.5812, 0.844, 0.7258, 0.8023, 0.5812, 0.7777, 0.5942, 0.844, 0.7258, 0.8412, 0.5628, 0.844, 0.7258, 0.8317, 0.5834, 0.8317, 0.5834, 0.844, 0.7258, 0.7628, 0.5973, 0.8783, 0.5485, 0.7952, 0.5854, 0.8439, 0.7256, 0.7952, 0.5854, 0.7798, 0.5906, 0.8439, 0.7256, 0.8301, 0.5701, 0.8439, 0.7256, 0.8292, 0.5825, 0.8292, 0.5825, 0.8439, 0.7256, 0.7567, 0.5923, 0.6695, 0.1439, 0.6548, 0.1203, 0.7073, 0.1482, 0.6215, 0.1325, 0.6548, 0.1203, 0.6695, 0.1439, 0.7025, 0.1221, 0.6548, 0.1203, 0.6622, 0.0991, 0.7025, 0.1221, 0.7355, 0.1386, 0.7073, 0.1482, 0.7025, 0.1221, 0.7073, 0.1482, 0.7355, 0.1386, 0.7073, 0.1482, 0.7511, 0.1658, 0.7036, 0.1753, 0.7073, 0.1482, 0.7036, 0.1753, 0.6695, 0.1439, 0.7073, 0.1482, 0.7355, 0.1386, 0.7511, 0.1658, 0.6368, 0.1775, 0.6695, 0.1439, 0.6699, 0.1802, 0.6695, 0.1439, 0.6368, 0.1775, 0.6215, 0.1325, 0.6699, 0.1802, 0.6695, 0.1439, 0.7036, 0.1753, 0.6056, 0.1578, 0.6215, 0.1325, 0.6368, 0.1775, 0.4461, 0.1379, 0.6215, 0.1325, 0.6056, 0.1578, 0.4461, 0.1379, 0.4409, 0.1069, 0.6215, 0.1325, 0.4461, 0.1379, 0.3995, 0.1149, 0.4409, 0.1069, 0.4409, 0.1069, 0.5619, 0.1053, 0.4822, 0.0783, 0.4093, 0.0873, 0.4409, 0.1069, 0.4822, 0.0783, 0.582, 0.0751, 0.5111, 0.0456, 0.5619, 0.1053, 0.4822, 0.0783, 0.5619, 0.1053, 0.5111, 0.0456, 0.6548, 0.1203, 0.582, 0.0751, 0.5619, 0.1053, 0.7073, 0.1482, 0.7025, 0.1221, 0.6548, 0.1203, 0.582, 0.0751, 0.6548, 0.1203, 0.6622, 0.0991, 0.6695, 0.1439, 0.7073, 0.1482, 0.6548, 0.1203, 0.7025, 0.1221, 0.6622, 0.0991, 0.6548, 0.1203, 0.582, 0.0751, 0.5619, 0.1053, 0.5111, 0.0456, 0.582, 0.0751, 0.6548, 0.1203, 0.5619, 0.1053, 0.6548, 0.1203, 0.582, 0.0751, 0.6622, 0.0991, 0.4822, 0.0783, 0.4406, 0.0216, 0.5111, 0.0456, 0.4822, 0.0783, 0.5111, 0.0456, 0.5619, 0.1053, 0.4406, 0.0216, 0.4822, 0.0783, 0.5111, 0.0456, 0.6215, 0.1325, 0.4409, 0.1069, 0.5619, 0.1053, 0.4409, 0.1069, 0.4822, 0.0783, 0.5619, 0.1053, 0.5619, 0.1053, 0.6548, 0.1203, 0.6215, 0.1325, 0.7073, 0.1482, 0.6548, 0.1203, 0.7025, 0.1221, 0.7073, 0.1482, 0.7036, 0.1753, 0.7511, 0.1658, 0.7073, 0.1482, 0.7511, 0.1658, 0.7355, 0.1386, 0.7073, 0.1482, 0.6695, 0.1439, 0.7036, 0.1753, 0.6699, 0.1802, 0.7036, 0.1753, 0.6695, 0.1439, 0.6368, 0.1775, 0.6699, 0.1802, 0.6695, 0.1439, 0.9249, 0.682, 0.9019, 0.6976, 0.9369, 0.7671, 0.9369, 0.7671, 0.9505, 0.6792, 0.9249, 0.682])
me_suchomimus_evo_4_baby.materials.append(mat_material1_006)
me_suchomimus_evo_4_baby.update()
me_suchomimus_evo_4_baby_004 = bpy.data.meshes.new('Suchomimus evo 4 baby.004')
me_suchomimus_evo_4_baby_004.from_pydata([(0.519, 52.57, -103.0), (1.598, 50.31, -102.0), (2.667, 52.51, -101.8), (5.374, 55.35, -88.28), (4.537, 54.85, -90.22), (5.169, 52.73, -88.94), (4.264, 54.32, -93.34), (3.106, 53.76, -94.89), (3.875, 51.36, -93.52), (3.71, 54.17, -95.01), (2.828, 53.2, -96.4), (3.416, 50.76, -95.11), (4.267, 52.52, -96.57), (4.239, 51.9, -98.63), (4.085, 49.71, -96.67), (4.581, 52.28, -98.65), (3.569, 53.39, -101.2), (4.114, 49.53, -100.3), (6.23, 56.49, -85.48), (5.706, 55.88, -87.97), (6.119, 53.45, -85.8), (4.264, 54.75, -91.01), (3.106, 54.11, -92.6), (3.875, 51.75, -91.22), (-0.519, 52.57, -103.0), (-2.667, 52.51, -101.8), (-1.598, 50.31, -102.0), (-5.374, 55.35, -88.28), (-5.169, 52.73, -88.94), (-4.537, 54.85, -90.22), (-4.264, 54.32, -93.34), (-3.875, 51.36, -93.52), (-3.106, 53.76, -94.89), (-3.71, 54.17, -95.01), (-3.416, 50.76, -95.11), (-2.828, 53.2, -96.4), (-4.267, 52.52, -96.57), (-4.085, 49.71, -96.67), (-4.239, 51.9, -98.63), (-4.581, 52.28, -98.65), (-4.114, 49.53, -100.3), (-3.569, 53.39, -101.2), (-6.23, 56.49, -85.48), (-6.119, 53.45, -85.8), (-5.706, 55.88, -87.97), (-3.875, 51.75, -91.22)], [], [(36, 37, 38), (12, 13, 14), (42, 43, 44), (18, 19, 20), (39, 40, 41), (15, 16, 17), (27, 29, 28), (3, 5, 4), (33, 34, 35), (9, 11, 10), (21, 22, 23), (30, 32, 31), (6, 7, 8), (24, 26, 25), (0, 2, 1)])
me_suchomimus_evo_4_baby_004.polygons.foreach_set('use_smooth', [True] * 15)
_uv = me_suchomimus_evo_4_baby_004.uv_layers.new(name='UVMap')
_uv.uv.foreach_set('vector', [0.0906, 0.8398, 0.1186, 0.906, 0.0496, 0.9129, 0.0906, 0.8398, 0.0496, 0.9129, 0.1186, 0.906, 0.0903, 0.8412, 0.1781, 0.9407, 0.0494, 0.9127, 0.0903, 0.8412, 0.0494, 0.9127, 0.1781, 0.9407, 0.0906, 0.8398, 0.1186, 0.906, 0.0496, 0.9129, 0.0906, 0.8398, 0.0496, 0.9129, 0.1186, 0.906, 0.0903, 0.8412, 0.0494, 0.9127, 0.1781, 0.9407, 0.0903, 0.8412, 0.1781, 0.9407, 0.0494, 0.9127, 0.0905, 0.8401, 0.1764, 0.94, 0.0495, 0.913, 0.0905, 0.8401, 0.1764, 0.94, 0.0495, 0.913, 0.0904, 0.8402, 0.0495, 0.9127, 0.1761, 0.9396, 0.0904, 0.8402, 0.0495, 0.9127, 0.1761, 0.9396, 0.0904, 0.8402, 0.0495, 0.9127, 0.1761, 0.9396, 0.0906, 0.8398, 0.1773, 0.9409, 0.0492, 0.9131, 0.0906, 0.8398, 0.0492, 0.9131, 0.1773, 0.9409])
me_suchomimus_evo_4_baby_004.materials.append(mat_material1_007)
me_suchomimus_evo_4_baby_004.update()
me_suchomimus_evo_4_baby_005 = bpy.data.meshes.new('Suchomimus evo 4 baby.005')
me_suchomimus_evo_4_baby_005.from_pydata([(4.558, 50.06, -91.08), (4.032, 52.37, -92.46), (3.802, 49.69, -92.67), (3.809, 49.78, -92.92), (3.75, 51.68, -94.33), (3.537, 49.22, -94.42), (3.644, 49.01, -94.36), (3.278, 51.04, -95.77), (3.05, 48.5, -96.07), (3.087, 48.81, -96.84), (2.749, 50.5, -97.88), (2.533, 48.3, -97.76), (2.483, 48.43, -98.42), (2.098, 50.53, -99.31), (1.822, 47.96, -99.24), (2.861, 48.43, -99.61), (2.554, 50.84, -101.3), (1.019, 48.41, -100.2), (5.431, 52.09, -85.77), (5.464, 54.08, -87.93), (4.742, 51.12, -87.99), (4.899, 50.97, -88.81), (4.373, 52.88, -90.3), (4.143, 50.19, -90.53), (-4.558, 50.06, -91.08), (-3.802, 49.69, -92.67), (-4.032, 52.37, -92.46), (-3.809, 49.78, -92.92), (-3.537, 49.22, -94.42), (-3.75, 51.68, -94.33), (-3.644, 49.01, -94.36), (-3.05, 48.5, -96.07), (-3.278, 51.04, -95.77), (-3.087, 48.81, -96.84), (-2.533, 48.3, -97.76), (-2.749, 50.5, -97.88), (-2.483, 48.43, -98.42), (-1.822, 47.96, -99.24), (-2.098, 50.53, -99.31), (-2.861, 48.43, -99.61), (-1.019, 48.41, -100.2), (-2.554, 50.84, -101.3), (-5.431, 52.09, -85.77), (-4.742, 51.12, -87.99), (-5.464, 54.08, -87.93), (-4.899, 50.97, -88.81), (-4.143, 50.19, -90.53), (-4.373, 52.88, -90.3)], [], [(27, 28, 29), (3, 5, 4), (42, 43, 44), (18, 19, 20), (30, 31, 32), (6, 7, 8), (45, 47, 46), (21, 23, 22), (24, 25, 26), (0, 1, 2), (33, 35, 34), (9, 11, 10), (36, 38, 37), (12, 14, 13), (15, 16, 17), (39, 40, 41)])
me_suchomimus_evo_4_baby_005.polygons.foreach_set('use_smooth', [True] * 16)
_uv = me_suchomimus_evo_4_baby_005.uv_layers.new(name='UVMap')
_uv.uv.foreach_set('vector', [0.091, 0.8392, 0.0494, 0.9128, 0.1754, 0.9397, 0.091, 0.8392, 0.0494, 0.9128, 0.1754, 0.9397, 0.0907, 0.8389, 0.0493, 0.9129, 0.1748, 0.9396, 0.0907, 0.8389, 0.1748, 0.9396, 0.0493, 0.9129, 0.0917, 0.84, 0.0494, 0.9126, 0.1763, 0.9399, 0.0917, 0.84, 0.1763, 0.9399, 0.0494, 0.9126, 0.0907, 0.8389, 0.1748, 0.9396, 0.0493, 0.9129, 0.0907, 0.8389, 0.0493, 0.9129, 0.1748, 0.9396, 0.0907, 0.8389, 0.0493, 0.9129, 0.1748, 0.9396, 0.0907, 0.8389, 0.1748, 0.9396, 0.0493, 0.9129, 0.0907, 0.8396, 0.1765, 0.9399, 0.0494, 0.9125, 0.0907, 0.8396, 0.0494, 0.9125, 0.1765, 0.9399, 0.0908, 0.8397, 0.1765, 0.9399, 0.0494, 0.9125, 0.0908, 0.8397, 0.0494, 0.9125, 0.1765, 0.9399, 0.0908, 0.8397, 0.1765, 0.9399, 0.0498, 0.9126, 0.0908, 0.8397, 0.0498, 0.9126, 0.1765, 0.9399])
me_suchomimus_evo_4_baby_005.materials.append(mat_material1_007)
me_suchomimus_evo_4_baby_005.update()
arm_armature = bpy.data.armatures.new('Armature')  # bones are not reproduced

# ---- objects
ob_armature = bpy.data.objects.new('Armature', arm_armature)
ob_suchomimus_evo_4_baby = bpy.data.objects.new('Suchomimus evo 4 baby', me_suchomimus_evo_4_baby)
ob_suchomimus_evo_4_baby_upperjaw = bpy.data.objects.new('Suchomimus evo 4 baby.UpperJaw', me_suchomimus_evo_4_baby_004)
ob_suchomimus_evo_4_babylowerjaw = bpy.data.objects.new('Suchomimus evo 4 babyLowerJaw', me_suchomimus_evo_4_baby_005)

# ---- transforms, parenting, visibility, modifiers, constraints
ob_armature.location = (0.0, 0.0, 0.0)
ob_armature.show_in_front = True
ob_suchomimus_evo_4_baby.parent = ob_armature
ob_suchomimus_evo_4_baby.location = (0.0, 0.0, 0.0)
ob_suchomimus_evo_4_baby.rotation_euler = (1.571, -0.0, 0.0)
_vg = ob_suchomimus_evo_4_baby.vertex_groups.new(name='Bone')
for _i, _w in zip([32, 65, 66, 67, 71, 91, 105, 106, 108, 109, 151, 152, 153, 154, 155, 156, 157, 158, 159, 160, 161, 162, 163, 164, 170, 171, 172, 199, 232, 235, 252, 254, 285, 286, 287, 288, 289, 290, 292, 293], [0.001651, 0.06609, 0.5103, 0.03825, 0.1848, 0.05544, 0.07326, 0.05619, 0.7115, 0.8751, 0.2777, 0.2789, 0.2926, 0.4798, 0.4881, 0.5008, 0.5435, 0.5292, 0.5392, 0.7941, 0.7867, 0.5275, 0.5075, 0.4904, 0.2731, 0.4814, 0.5293, 0.001671, 0.06609, 0.1848, 0.07326, 0.7115, 0.2777, 0.4798, 0.5435, 0.7941, 0.8039, 0.5275, 0.7779, 0.5297]): _vg.add([_i], _w, 'REPLACE')
_vg = ob_suchomimus_evo_4_baby.vertex_groups.new(name='Bone.001')
for _i, _w in zip([39, 65, 66, 71, 105, 106, 108, 109, 162, 163, 164, 207, 209, 230, 232, 235, 252, 254, 290, 293], [0.9887, 0.04934, 0.09613, 0.03111, 0.8866, 0.9103, 0.1576, 0.05684, 0.4725, 0.4925, 0.5096, 0.9887, 0.9781, 0.9915, 0.04935, 0.03111, 0.8866, 0.1576, 0.4725, 0.4703]): _vg.add([_i], _w, 'REPLACE')
_vg = ob_suchomimus_evo_4_baby.vertex_groups.new(name='Bone.002')
for _i, _w in zip([22, 23, 188, 189, 190, 191, 208, 222, 273], [0.9943, 1.0, 0.9943, 0.9944, 1.0, 1.0, 0.9925, 1.0, 1.0]): _vg.add([_i], _w, 'REPLACE')
_vg = ob_suchomimus_evo_4_baby.vertex_groups.new(name='Bone.003')
for _i, _w in zip([6, 49, 50, 51, 64, 65, 66, 67, 68, 72, 89, 90, 91, 95, 96, 113, 125, 126, 135, 144, 145, 146, 147, 148, 149, 150, 151, 152, 153, 154, 155, 156, 157, 158, 159, 160, 161, 167, 168, 169, 170, 171, 172, 177, 200, 219, 220, 221, 231, 232, 236, 245, 246, 280, 281, 282, 283, 284, 285, 286, 287, 288, 289, 292], [0.01571, 0.8364, 0.1484, 0.1221, 0.8935, 0.06976, 0.09808, 0.8734, 0.01791, 0.9072, 0.8858, 0.441, 0.1961, 0.1054, 0.09787, 0.34, 0.8343, 0.802, 0.05784, 1.0, 1.0, 1.0, 1.0, 1.0, 1.0, 1.0, 0.7223, 0.7211, 0.7074, 0.5202, 0.5119, 0.4992, 0.4565, 0.4708, 0.4608, 0.2059, 0.2133, 1.0, 1.0, 1.0, 0.7269, 0.5186, 0.4707, 0.01571, 0.01791, 0.8364, 0.1221, 0.1484, 0.8935, 0.06976, 0.9072, 0.802, 0.09787, 1.0, 1.0, 1.0, 1.0, 1.0, 0.7223, 0.5202, 0.4565, 0.2059, 0.1961, 0.2221]): _vg.add([_i], _w, 'REPLACE')
_vg = ob_suchomimus_evo_4_baby.vertex_groups.new(name='Bone.004')
for _i, _w in zip([4, 18, 19, 42, 55, 56, 57, 89, 93, 94, 95, 96, 99, 122, 123, 124, 125, 126, 134, 135, 176, 186, 213, 226, 245, 246, 267, 271, 272], [0.05894, 0.07347, 0.08625, 0.06544, 0.9533, 0.9628, 0.1374, 0.03422, 0.1879, 0.4319, 0.877, 0.8381, 0.009767, 0.8258, 0.7979, 0.1954, 0.1381, 0.1179, 0.25, 0.07423, 0.05894, 0.0862, 0.06542, 0.9533, 0.1179, 0.8381, 0.8258, 0.009266, 0.25]): _vg.add([_i], _w, 'REPLACE')
_vg = ob_suchomimus_evo_4_baby.vertex_groups.new(name='Bone.005')
for _i, _w in zip([7, 11, 12, 13, 14, 15, 16, 18, 19, 42, 45, 46, 47, 48, 55, 56, 57, 62, 86, 87, 88, 92, 97, 99, 100, 124, 127, 128, 138, 139, 140, 141, 142, 143, 165, 166, 180, 182, 183, 184, 185, 186, 213, 216, 217, 218, 226, 229, 243, 244, 247, 268, 269, 270, 271, 274, 275, 276, 277, 278, 279, 291], [0.05488, 0.07762, 0.009071, 0.196, 0.4704, 0.198, 0.04153, 0.04605, 0.1808, 0.8341, 0.1256, 0.1296, 0.1262, 0.1109, 0.002086, 0.003109, 0.8173, 0.08117, 0.2529, 0.9689, 0.3186, 0.1294, 0.05477, 0.2975, 0.6232, 0.06795, 0.07302, 0.05797, 1.0, 1.0, 1.0, 1.0, 0.8526, 0.9924, 1.0, 0.814, 0.05568, 0.01085, 0.1911, 0.4665, 0.04063, 0.18, 0.8337, 0.1044, 0.1209, 0.1218, 0.00206, 0.09031, 0.2518, 0.09984, 0.05442, 0.09098, 0.1794, 0.05665, 0.2934, 1.0, 1.0, 1.0, 1.0, 0.8526, 0.8579, 1.0]): _vg.add([_i], _w, 'REPLACE')
_vg = ob_suchomimus_evo_4_baby.vertex_groups.new(name='Bone.008.L')
for _i, _w in zip([32, 34, 49, 50, 51, 64, 65, 66, 67, 68, 70, 71, 90, 91, 105, 107, 108, 109, 113, 200], [0.1703, 0.4751, 0.1317, 0.6367, 0.7319, 0.07081, 0.7952, 0.1472, 0.01474, 0.7779, 0.9681, 0.5818, 0.1494, 0.3141, 0.01651, 0.9787, 0.09976, 0.001493, 0.03245, 0.03959]): _vg.add([_i], _w, 'REPLACE')
_vg = ob_suchomimus_evo_4_baby.vertex_groups.new(name='Bone.009.L')
for _i, _w in zip([25, 27, 29, 32, 33, 34, 35, 44, 50, 51, 68, 69, 71, 91], [0.03099, 0.01095, 0.4473, 0.7097, 0.977, 0.4943, 0.7949, 0.01455, 0.07024, 0.08385, 0.1093, 0.1683, 0.1585, 0.03806]): _vg.add([_i], _w, 'REPLACE')
_vg = ob_suchomimus_evo_4_baby.vertex_groups.new(name='Bone.010.L')
for _i, _w in zip([25, 27, 28, 29, 30, 31, 32, 35, 36, 37, 38, 40, 41, 43, 44, 69, 196], [0.0, 0.02664, 0.0006506, 0.5561, 0.8661, 0.04255, 0.07509, 0.9999, 1.115e-05, 1.269e-06, 6.189e-05, 0.001859, 2.741e-11, 0.9072, 0.9649, 0.7859, 0.0]): _vg.add([_i], _w, 'REPLACE')
_vg = ob_suchomimus_evo_4_baby.vertex_groups.new(name='Bone.008.R')
for _i, _w in zip([50, 66, 67, 68, 89, 90, 91, 106, 109, 113, 145, 147, 148, 150, 167, 168, 175, 177, 199, 200, 201, 203, 210, 219, 220, 221, 231, 232, 234, 235, 236, 245, 252, 253, 254, 280, 281, 282, 283, 284, 290, 293], [0.0, 0.1472, 0.01474, 0.01466, 0.0, 2.95e-06, 2.77e-09, 0.0, 0.001495, 0.0001053, 0.0, 0.0, 0.0, 0.0, 0.0, 0.0, 0.0, 0.0, 0.1704, 0.004664, 0.199, 0.0195, 0.0, 0.04195, 0.7253, 0.009773, 0.07028, 0.8384, 0.9679, 0.5817, 0.0, 0.0, 0.0154, 0.9905, 0.0005678, 0.0, 0.0, 0.0, 0.0, 0.0, 0.0, 0.0]): _vg.add([_i], _w, 'REPLACE')
_vg = ob_suchomimus_evo_4_baby.vertex_groups.new(name='Bone.009.R')
for _i, _w in zip([91, 194, 195, 197, 198, 199, 200, 201, 202, 203, 215, 220, 221, 233, 235], [0.03806, 0.03108, 0.011, 0.04615, 0.9209, 0.9666, 0.9801, 0.9771, 0.7518, 0.8111, 0.9837, 0.08384, 0.07023, 0.8754, 0.1585]): _vg.add([_i], _w, 'REPLACE')
_vg = ob_suchomimus_evo_4_baby.vertex_groups.new(name='Bone.010.R')
for _i, _w in zip([195, 196, 197, 198, 199, 202, 204, 205, 206, 210, 211, 212, 214, 215, 233], [0.02665, 0.0006362, 0.8661, 0.5562, 0.07511, 1.0, 1.053e-07, 0.0001086, 0.0003187, 0.001005, 0.06536, 0.02603, 0.9072, 0.9648, 0.786]): _vg.add([_i], _w, 'REPLACE')
_vg = ob_suchomimus_evo_4_baby.vertex_groups.new(name='Bone.008.L.001')
for _i, _w in zip([0, 1, 3, 4, 5, 6, 19, 33, 34, 49, 50, 51, 55, 64, 68, 72, 90, 91, 93, 94, 96, 101, 112, 113, 122, 123, 126, 134, 135, 148, 151, 153, 176, 266, 272], [0.02402, 0.108, 0.998, 0.2962, 0.02675, 0.03728, 0.0, 0.0, 0.0, 0.0, 3.027e-11, 1.812e-06, 0.0, 0.0, 0.0, 0.061, 0.0001288, 0.0, 1.223e-05, 0.0001065, 0.05533, 0.0, 0.006935, 9.771e-05, 0.0005958, 0.0278, 0.07535, 6.137e-06, 7.423e-07, 0.0, 0.0, 0.0, 0.01379, 0.0, 0.004185]): _vg.add([_i], _w, 'REPLACE')
_vg = ob_suchomimus_evo_4_baby.vertex_groups.new(name='Bone.009.L.001')
for _i, _w in zip([0, 1, 2, 4, 5, 33, 34, 50, 51, 68, 90, 91, 93, 111, 112, 113, 114, 115, 116, 117, 118, 119, 120, 121, 134, 135, 200, 203, 235], [0.9605, 0.626, 0.9902, 0.03169, 0.9593, 0.0, 0.0, 0.0, 0.0, 0.0, 0.0, 0.0, 0.0005691, 0.9992, 0.03689, 0.001673, 0.9999, 0.9987, 0.9986, 0.9996, 0.9994, 0.9999, 0.9951, 0.991, 0.001871, 0.004903, 0.0, 0.0, 0.0]): _vg.add([_i], _w, 'REPLACE')
_vg = ob_suchomimus_evo_4_baby.vertex_groups.new(name='Bone.008.R.001')
for _i, _w in zip([4, 18, 89, 90, 91, 93, 94, 113, 123, 124, 125, 134, 135, 147, 150, 173, 174, 175, 176, 177, 178, 186, 203, 210, 219, 220, 221, 226, 231, 236, 245, 246, 248, 266, 267, 272, 280, 281, 282, 283], [0.01379, 0.0, 0.0, 2.022e-08, 0.0, 3.956e-07, 0.0004105, 1.201e-06, 0.0186, 0.0, 0.0, 0.002847, 2.656e-06, 0.0, 0.0, 0.02402, 0.1315, 0.9528, 0.5377, 0.02246, 0.02675, 0.0, 0.0, 0.0, 0.0, 0.01404, 0.002607, 0.0, 0.0, 1.072e-06, 6.893e-05, 0.002363, 0.0, 0.3967, 1.077e-05, 0.0001833, 0.0, 0.0, 0.0, 0.0]): _vg.add([_i], _w, 'REPLACE')
_vg = ob_suchomimus_evo_4_baby.vertex_groups.new(name='Bone.009.R.001')
for _i, _w in zip([4, 93, 94, 113, 134, 135, 173, 174, 176, 178, 256, 257, 258, 259, 260, 261, 262, 263, 264, 265, 266, 272], [0.0, 8.58e-07, 0.0, 0.001365, 0.0, 6.395e-16, 0.9605, 0.8581, 0.1236, 0.9593, 0.9987, 0.9902, 0.9996, 0.9999, 0.9992, 0.991, 0.9994, 0.9986, 0.9951, 0.9999, 0.05508, 0.001882]): _vg.add([_i], _w, 'REPLACE')
_vg = ob_suchomimus_evo_4_baby.vertex_groups.new(name='Bone.006')
for _i, _w in zip([7, 8, 9, 10, 11, 12, 13, 14, 15, 16, 19, 42, 45, 46, 47, 48, 58, 59, 62, 73, 74, 75, 77, 78, 79, 80, 81, 82, 83, 86, 87, 88, 92, 97, 99, 100, 103, 110, 127, 128, 132, 133, 136, 137, 141, 142, 143, 166, 179, 180, 181, 182, 183, 184, 185, 186, 213, 216, 217, 218, 227, 229, 237, 238, 239, 240, 241, 243, 244, 247, 250, 255, 268, 269, 270, 271, 274, 275, 276, 277, 278, 279, 291], [0.9969, 0.9996, 0.9946, 0.9939, 0.9999, 0.9504, 1.0, 0.3897, 0.9984, 0.01755, 0.05791, 0.01671, 0.7567, 0.9805, 1.0, 0.7925, 0.9962, 0.9968, 1.0, 0.9915, 0.9962, 0.9873, 0.9952, 0.9999, 0.9957, 0.996, 0.9877, 0.9939, 0.9998, 0.6918, 0.3148, 0.6947, 0.7549, 0.01313, 0.396, 0.1681, 0.999, 0.9968, 0.9475, 0.9042, 0.9965, 0.9728, 0.96, 0.9989, 0.0, 0.147, 0.09303, 0.186, 0.9973, 0.9992, 0.9945, 0.9987, 0.9466, 0.3985, 0.0191, 0.05927, 0.01839, 0.9898, 1.0, 0.9603, 0.9954, 1.0, 0.9891, 0.9998, 0.998, 0.994, 0.9929, 0.7365, 0.8812, 0.01435, 0.791, 0.9739, 1.0, 0.8302, 0.9846, 0.2821, 0.0, 0.0, 0.0, 0.0, 0.147, 0.149, 0.0]): _vg.add([_i], _w, 'REPLACE')
_vg = ob_suchomimus_evo_4_baby.vertex_groups.new(name='Bone.007')
for _i, _w in zip([7, 8, 11, 12, 13, 14, 15, 16, 17, 18, 19, 20, 21, 42, 45, 46, 47, 48, 52, 53, 54, 55, 56, 57, 58, 59, 60, 61, 62, 63, 74, 76, 77, 79, 81, 82, 83, 84, 85, 86, 87, 88, 92, 97, 98, 99, 100, 101, 102, 103, 104, 110, 122, 123, 124, 127, 128, 129, 130, 131, 132, 136, 137, 138, 140, 141, 142, 143, 179, 180, 182, 183, 184, 185, 186, 187, 213, 216, 217, 218, 223, 224, 225, 228, 229, 239, 240, 241, 242, 243, 244, 247, 248, 249, 250, 251, 255, 267, 268, 269, 270, 271, 275, 276, 277, 278, 279], [0.002746, 0.0, 1.049e-10, 0.0, 0.009696, 2.935e-05, 0.0, 0.9095, 0.948, 0.8385, 0.2974, 0.9895, 0.9962, 0.06704, 0.1081, 0.008433, 0.01149, 0.08857, 0.9999, 0.9997, 0.9994, 0.0, 0.0, 0.029, 0.0, 0.0, 0.9999, 1.0, 2.328e-08, 1.0, 0.0, 1.0, 0.0, 0.0, 0.0, 0.0, 0.0, 0.9999, 0.9879, 0.003619, 0.0, 0.005132, 0.0989, 0.9078, 0.9981, 0.3948, 0.1995, 0.9989, 0.3606, 1.0, 1.0, 0.0, 0.06321, 0.1031, 0.659, 0.009337, 0.01988, 0.9999, 1.0, 0.9995, 0.0, 0.0, 0.0, 0.0, 0.0, 0.0, 0.0, 0.0, 0.0, 0.0001359, 0.0, 0.006685, 0.06613, 0.9092, 0.6656, 0.9895, 0.06532, 4.36e-05, 2.152e-05, 0.009495, 0.9999, 0.9994, 0.9997, 0.9999, 0.000645, 0.0, 0.0, 0.0, 0.9878, 0.04028, 0.0009943, 0.9076, 1.0, 1.0, 0.9836, 0.2163, 0.0, 0.06346, 6.645e-05, 0.0001303, 0.01829, 0.1592, 0.0, 0.0, 0.0, 0.0, 0.0]): _vg.add([_i], _w, 'REPLACE')
_vg = ob_suchomimus_evo_4_baby.vertex_groups.new(name='Bone.011.L')
for _i, _w in zip([24, 25, 26, 27, 28, 30, 31, 35, 36, 37, 38, 40, 41, 43, 69], [0.9672, 0.9346, 0.9913, 0.9306, 0.964, 0.1181, 0.8334, 0.00636, 0.7711, 0.8633, 0.8936, 0.8735, 0.7663, 0.0886, 0.002302]): _vg.add([_i], _w, 'REPLACE')
_vg = ob_suchomimus_evo_4_baby.vertex_groups.new(name='Bone.011.R')
for _i, _w in zip([192, 193, 194, 195, 196, 197, 202, 204, 205, 206, 210, 211, 212, 214, 233], [0.9672, 0.9913, 0.9346, 0.9306, 0.9641, 0.1181, 0.006263, 0.7711, 0.8936, 0.8633, 0.8735, 0.7663, 0.8334, 0.08861, 0.002243]): _vg.add([_i], _w, 'REPLACE')
_vg = ob_suchomimus_evo_4_baby.vertex_groups.new(name='Bone.010.L.001')
for _i, _w in zip([50, 51], [0.0, 0.0]): _vg.add([_i], _w, 'REPLACE')
_vg = ob_suchomimus_evo_4_baby.vertex_groups.new(name='Bone.010.R.001')
_m = ob_suchomimus_evo_4_baby.modifiers.new('Armature', 'ARMATURE')
_m.object = ob_armature
ob_suchomimus_evo_4_baby_upperjaw.parent = ob_armature
ob_suchomimus_evo_4_baby_upperjaw.matrix_parent_inverse = Matrix(((1.0, 7.534e-17, -1.317e-17, -1.578e-14), (-7.534e-17, 0.9407, -0.3393, -80.03), (-1.317e-17, 0.3393, 0.9407, -89.7), (-0.0, -0.0, -0.0, 1.0)))
ob_suchomimus_evo_4_baby_upperjaw.location = (0.0, 0.0, 0.0)
ob_suchomimus_evo_4_baby_upperjaw.rotation_euler = (1.571, -0.0, 0.0)
_vg = ob_suchomimus_evo_4_baby_upperjaw.vertex_groups.new(name='Bone')
_vg = ob_suchomimus_evo_4_baby_upperjaw.vertex_groups.new(name='Bone.001')
_vg = ob_suchomimus_evo_4_baby_upperjaw.vertex_groups.new(name='Bone.002')
_vg = ob_suchomimus_evo_4_baby_upperjaw.vertex_groups.new(name='Bone.003')
_vg = ob_suchomimus_evo_4_baby_upperjaw.vertex_groups.new(name='Bone.004')
_vg = ob_suchomimus_evo_4_baby_upperjaw.vertex_groups.new(name='Bone.005')
_vg = ob_suchomimus_evo_4_baby_upperjaw.vertex_groups.new(name='Bone.008.L')
_vg = ob_suchomimus_evo_4_baby_upperjaw.vertex_groups.new(name='Bone.009.L')
_vg = ob_suchomimus_evo_4_baby_upperjaw.vertex_groups.new(name='Bone.010.L')
_vg = ob_suchomimus_evo_4_baby_upperjaw.vertex_groups.new(name='Bone.008.R')
_vg = ob_suchomimus_evo_4_baby_upperjaw.vertex_groups.new(name='Bone.009.R')
_vg = ob_suchomimus_evo_4_baby_upperjaw.vertex_groups.new(name='Bone.010.R')
_vg = ob_suchomimus_evo_4_baby_upperjaw.vertex_groups.new(name='Bone.008.L.001')
_vg = ob_suchomimus_evo_4_baby_upperjaw.vertex_groups.new(name='Bone.009.L.001')
_vg = ob_suchomimus_evo_4_baby_upperjaw.vertex_groups.new(name='Bone.008.R.001')
_vg = ob_suchomimus_evo_4_baby_upperjaw.vertex_groups.new(name='Bone.009.R.001')
_vg = ob_suchomimus_evo_4_baby_upperjaw.vertex_groups.new(name='Bone.006')
_vg = ob_suchomimus_evo_4_baby_upperjaw.vertex_groups.new(name='Bone.007')
_vg = ob_suchomimus_evo_4_baby_upperjaw.vertex_groups.new(name='Bone.011.L')
_vg = ob_suchomimus_evo_4_baby_upperjaw.vertex_groups.new(name='Bone.011.R')
_vg = ob_suchomimus_evo_4_baby_upperjaw.vertex_groups.new(name='Bone.010.L.001')
_vg = ob_suchomimus_evo_4_baby_upperjaw.vertex_groups.new(name='Bone.010.R.001')
_m = ob_suchomimus_evo_4_baby_upperjaw.modifiers.new('Armature', 'ARMATURE')
_m.object = ob_armature
ob_suchomimus_evo_4_babylowerjaw.parent = ob_armature
ob_suchomimus_evo_4_babylowerjaw.matrix_parent_inverse = Matrix(((1.0, 7.095e-17, -1.183e-17, -1.276e-14), (-7.095e-17, 0.9459, -0.3245, -81.21), (-1.183e-17, 0.3245, 0.9459, -76.49), (-0.0, -0.0, -0.0, 1.0)))
ob_suchomimus_evo_4_babylowerjaw.location = (0.0, 0.0, 0.0)
ob_suchomimus_evo_4_babylowerjaw.rotation_euler = (1.571, -0.0, 0.0)
_vg = ob_suchomimus_evo_4_babylowerjaw.vertex_groups.new(name='Bone')
_vg = ob_suchomimus_evo_4_babylowerjaw.vertex_groups.new(name='Bone.001')
_vg = ob_suchomimus_evo_4_babylowerjaw.vertex_groups.new(name='Bone.002')
_vg = ob_suchomimus_evo_4_babylowerjaw.vertex_groups.new(name='Bone.003')
_vg = ob_suchomimus_evo_4_babylowerjaw.vertex_groups.new(name='Bone.004')
_vg = ob_suchomimus_evo_4_babylowerjaw.vertex_groups.new(name='Bone.005')
_vg = ob_suchomimus_evo_4_babylowerjaw.vertex_groups.new(name='Bone.008.L')
_vg = ob_suchomimus_evo_4_babylowerjaw.vertex_groups.new(name='Bone.009.L')
_vg = ob_suchomimus_evo_4_babylowerjaw.vertex_groups.new(name='Bone.010.L')
_vg = ob_suchomimus_evo_4_babylowerjaw.vertex_groups.new(name='Bone.008.R')
_vg = ob_suchomimus_evo_4_babylowerjaw.vertex_groups.new(name='Bone.009.R')
_vg = ob_suchomimus_evo_4_babylowerjaw.vertex_groups.new(name='Bone.010.R')
_vg = ob_suchomimus_evo_4_babylowerjaw.vertex_groups.new(name='Bone.008.L.001')
_vg = ob_suchomimus_evo_4_babylowerjaw.vertex_groups.new(name='Bone.009.L.001')
_vg = ob_suchomimus_evo_4_babylowerjaw.vertex_groups.new(name='Bone.008.R.001')
_vg = ob_suchomimus_evo_4_babylowerjaw.vertex_groups.new(name='Bone.009.R.001')
_vg = ob_suchomimus_evo_4_babylowerjaw.vertex_groups.new(name='Bone.006')
_vg = ob_suchomimus_evo_4_babylowerjaw.vertex_groups.new(name='Bone.007')
_vg = ob_suchomimus_evo_4_babylowerjaw.vertex_groups.new(name='Bone.011.L')
_vg = ob_suchomimus_evo_4_babylowerjaw.vertex_groups.new(name='Bone.011.R')
_vg = ob_suchomimus_evo_4_babylowerjaw.vertex_groups.new(name='Bone.010.L.001')
_vg = ob_suchomimus_evo_4_babylowerjaw.vertex_groups.new(name='Bone.010.R.001')
_m = ob_suchomimus_evo_4_babylowerjaw.modifiers.new('Armature', 'ARMATURE')
_m.object = ob_armature

# ---- collection membership
col_collection.objects.link(ob_armature)
col_collection.objects.link(ob_suchomimus_evo_4_baby)
col_collection.objects.link(ob_suchomimus_evo_4_baby_upperjaw)
col_collection.objects.link(ob_suchomimus_evo_4_babylowerjaw)

# ---- scene / render settings (as saved in the file)
scene.frame_start = 1; scene.frame_end = 115; scene.frame_set(106)
scene.render.engine = 'BLENDER_EEVEE_NEXT'
scene.cycles.sampling_pattern = 'TABULATED_SOBOL'
scene.view_settings.view_transform = 'Standard'
bpy.context.view_layer.update()

# ---- added for rendering (the .blend has no active camera and no usable light): camera, sun
cam_auto = bpy.data.cameras.new('AutoCamera')
cam_auto.lens = 50.0
cam_auto.sensor_width = 36.0
cam_auto.clip_end = 3376.86
ob_auto_camera = bpy.data.objects.new('AutoCamera', cam_auto)
scene.collection.objects.link(ob_auto_camera)
ob_auto_camera.location = (206.103, -235.883, 192.753)
ob_auto_camera.rotation_euler = (1.09748, -7.21219e-08, 0.694738)
scene.camera = ob_auto_camera
light_auto_sun = bpy.data.lights.new('AutoSun', 'SUN')
light_auto_sun.energy = 3.0
light_auto_sun.angle = 0.0523599
ob_auto_sun = bpy.data.objects.new('AutoSun', light_auto_sun)
scene.collection.objects.link(ob_auto_sun)
ob_auto_sun.rotation_euler = (0.872665, 0.174533, 0.523599)
bpy.context.view_layer.update()
